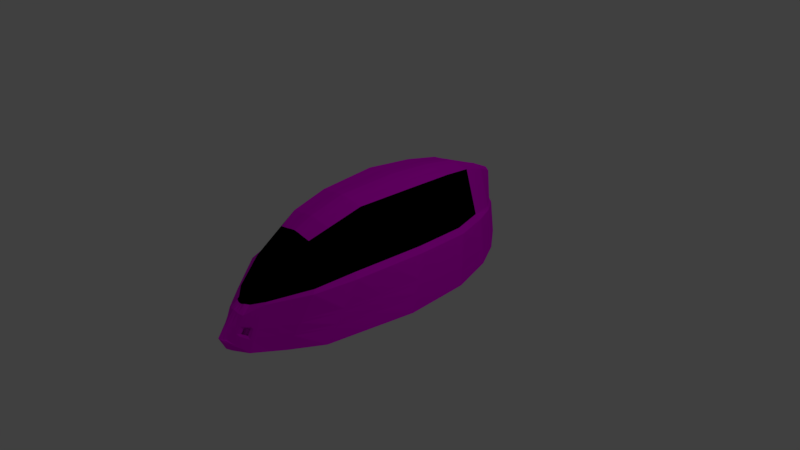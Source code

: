 # Source: hpvcar_9_Outside.blend  (saved by Blender 2.79.0; exported with 4.5.12 LTS)
import bpy
from mathutils import Matrix  # noqa: F401  (used for matrix-valued properties, if any)

bpy.ops.wm.read_factory_settings(use_empty=True)
scene = bpy.context.scene
scene.name = 'Scene'

# ---- collections
col_collection_1 = bpy.data.collections.new('Collection 1'); scene.collection.children.link(col_collection_1)

# ---- images (referenced by path relative to the original .blend; pixels are not part of the script)
import os
ASSET_DIR = os.environ.get("B2B_ASSET_DIR", "")  # directory of the original .blend (textures are referenced by path, not embedded)
HERE = os.path.dirname(os.path.abspath(__file__))  # packed textures are extracted next to this script under _unpacked/

def load_image(name, relpath, width, height, colorspace="sRGB"):
    """Load a texture the original file referenced (path relative to the .blend, or extracted next to this script)."""
    p = next((c for c in (os.path.join(HERE, relpath), os.path.join(ASSET_DIR, relpath)) if relpath and os.path.exists(c)), "")
    if p:
        img = bpy.data.images.load(p, check_existing=True)
        img.name = name
    else:  # same state as the original file: an image datablock whose file is absent (Cycles renders it pink)
        img = bpy.data.images.new(name, width, height)
        img.source = "FILE"
        img.filepath = "//" + (relpath or name)
    img.colorspace_settings.name = colorspace
    return img
img_v1p9ua4l5tsy_png = load_image('v1p9ua4l5tsy.png', 'v1p9ua4l5tsy.png', 1024, 1024, 'sRGB')

# ---- materials (node trees are filled in below, after node groups)
mat_skycarlightglows = bpy.data.materials.new('SkyCarLightGlows')
mat_skycarlightglows.alpha_threshold = 0.0
mat_skycarlightglows.diffuse_color = (0.5, 0.5, 0.5, 1.0)
mat_skycarlightglows.roughness = 0.5
mat_hpvcar_black = bpy.data.materials.new('hpvcar-black')
mat_hpvcar_black.alpha_threshold = 0.0
mat_hpvcar_black.preview_render_type = 'FLAT'
mat_hpvcar_black.roughness = 0.5
mat_hpvcar_body = bpy.data.materials.new('hpvcar-body')
mat_hpvcar_body.alpha_threshold = 0.0
mat_hpvcar_body.roughness = 0.5

# ---- material node trees
mat_skycarlightglows.use_nodes = True; mat_skycarlightglows.node_tree.nodes.clear()
_N = mat_skycarlightglows.node_tree.nodes; _L = mat_skycarlightglows.node_tree.links
n0 = _N.new('ShaderNodeOutputMaterial'); n0.name = 'Material Output'; n0.location = (1200, 880)
n0.label = 'Material Out'
n1 = _N.new('ShaderNodeAddShader'); n1.name = 'Add Shader'; n1.location = (1000, 880)
n1.label = 'Shader Add Refl'
n2 = _N.new('ShaderNodeAddShader'); n2.name = 'Add Shader.001'; n2.location = (800, 880)
n2.label = 'Shader Add Spec'
n3 = _N.new('ShaderNodeBsdfRefraction'); n3.name = 'Refraction BSDF'; n3.location = (1200, 220)
n3.label = 'Refl BSDF'
n4 = _N.new('ShaderNodeMix'); n4.name = 'Mix'; n4.location = (1000, 220)
n4.label = 'Mix Color/Refl'
n4.data_type = 'RGBA'
n4.blend_type = 'MULTIPLY'
n4.inputs[0].default_value = 1.0
n4.inputs[6].default_value = (1.0, 1.0, 1.0, 1.0)
n4.inputs[7].default_value = (0.5, 0.5, 0.5, 0.5)
n5 = _N.new('ShaderNodeMixShader'); n5.name = 'Mix Shader'; n5.location = (600, 880)
n5.label = 'Shader Mix Alpha'
n6 = _N.new('ShaderNodeBsdfTransparent'); n6.name = 'Transparent BSDF'; n6.location = (400, 880)
n6.label = 'Alpha BSDF'
n6.mute = True
n7 = _N.new('ShaderNodeMix'); n7.name = 'Mix.001'; n7.location = (200, 1100)
n7.label = 'Mix Color/Alpha'
n7.data_type = 'RGBA'
n7.blend_type = 'MULTIPLY'
n7.inputs[0].default_value = 1.0
n7.inputs[6].default_value = (1.0, 1.0, 1.0, 1.0)
n7.inputs[7].default_value = (1.0, 1.0, 1.0, 1.0)
n8 = _N.new('ShaderNodeBsdfDiffuse'); n8.name = 'Diffuse BSDF'; n8.location = (400, 660)
n8.label = 'Diff BSDF'
n9 = _N.new('ShaderNodeMix'); n9.name = 'Mix.002'; n9.location = (200, 660)
n9.label = 'Mix Color/Diffuse'
n9.data_type = 'RGBA'
n9.blend_type = 'MULTIPLY'
n9.inputs[0].default_value = 1.0
n9.inputs[7].default_value = (1.0, 1.0, 1.0, 1.0)
n10 = _N.new('ShaderNodeBsdfAnisotropic'); n10.name = 'Glossy BSDF'; n10.location = (400, 220)
n10.label = 'Spec BSDF'
n10.distribution = 'GGX'
n11 = _N.new('ShaderNodeMix'); n11.name = 'Mix.003'; n11.location = (200, 220)
n11.label = 'Mix Color/Spec'
n11.data_type = 'RGBA'
n11.blend_type = 'MULTIPLY'
n11.inputs[0].default_value = 1.0
n11.inputs[6].default_value = (0.25, 0.25, 0.25, 1.0)
n11.inputs[7].default_value = (0.0, 0.0, 0.0, 1.0)
n12 = _N.new('ShaderNodeMix'); n12.name = 'Mix.004'; n12.location = (200, 0)
n12.label = 'Mix Color/Hardness'
n12.data_type = 'RGBA'
n12.blend_type = 'MULTIPLY'
n12.inputs[0].default_value = 1.0
n12.inputs[6].default_value = (1.212, 1.212, 1.212, 1.212)
n12.inputs[7].default_value = (1.0, 1.0, 1.0, 1.0)
n13 = _N.new('ShaderNodeNormalMap'); n13.name = 'Normal Map'; n13.location = (200, 440)
n13.label = 'Normal/Map'
n13.mute = True
n14 = _N.new('ShaderNodeMix'); n14.name = 'Mix.005'; n14.location = (1000, 660)
n14.label = 'Bump/Map'
n14.mute = True
n14.data_type = 'RGBA'
n14.blend_type = 'MULTIPLY'
n14.inputs[0].default_value = 1.0
n14.inputs[6].default_value = (1.0, 1.0, 1.0, 1.0)
n14.inputs[7].default_value = (0.0, 0.0, 0.0, 1.0)
n15 = _N.new('ShaderNodeTexCoord'); n15.name = 'Texture Coordinate'; n15.location = (-600, 660)
n15.label = 'Texture Coords'
n16 = _N.new('ShaderNodeDisplacement'); n16.name = 'Displacement'; n16.location = (0, 0)
n16.inputs[1].default_value = 0.0
n16.inputs[2].default_value = 0.1
n17 = _N.new('ShaderNodeMath'); n17.name = 'Math'; n17.location = (0, 0)
n17.operation = 'POWER'
_L.new(n1.outputs[0], n0.inputs[0])
_L.new(n2.outputs[0], n1.inputs[0])
_L.new(n3.outputs[0], n1.inputs[1])
_L.new(n4.outputs[2], n3.inputs[0])
_L.new(n5.outputs[0], n2.inputs[0])
_L.new(n6.outputs[0], n5.inputs[1])
_L.new(n7.outputs[2], n5.inputs[0])
_L.new(n8.outputs[0], n5.inputs[2])
_L.new(n9.outputs[2], n8.inputs[0])
_L.new(n10.outputs[0], n2.inputs[1])
_L.new(n11.outputs[2], n10.inputs[0])
_L.new(n13.outputs[0], n8.inputs[2])
_L.new(n13.outputs[0], n10.inputs[4])
_L.new(n13.outputs[0], n3.inputs[3])
_L.new(n14.outputs[2], n16.inputs[0])
_L.new(n16.outputs[0], n0.inputs[2])
_L.new(n12.outputs[2], n17.inputs[0])
_L.new(n17.outputs[0], n10.inputs[1])
n0.is_active_output = True
mat_hpvcar_black.use_nodes = True; mat_hpvcar_black.node_tree.nodes.clear()
_N = mat_hpvcar_black.node_tree.nodes; _L = mat_hpvcar_black.node_tree.links
n0 = _N.new('ShaderNodeOutputMaterial'); n0.name = 'Material Output'; n0.location = (300, 300)
n1 = _N.new('ShaderNodeBsdfTransparent'); n1.name = 'Transparent BSDF'; n1.location = (10, 300)
n1.inputs[0].default_value = (0.02198, 0.02198, 0.02198, 1.0)
_L.new(n1.outputs[0], n0.inputs[0])
n0.is_active_output = True
mat_hpvcar_body.use_nodes = True; mat_hpvcar_body.node_tree.nodes.clear()
_N = mat_hpvcar_body.node_tree.nodes; _L = mat_hpvcar_body.node_tree.links
n0 = _N.new('ShaderNodeOutputMaterial'); n0.name = 'Material Output'; n0.location = (300, 300)
n1 = _N.new('ShaderNodeBsdfDiffuse'); n1.name = 'Diffuse BSDF'; n1.location = (10, 300)
n2 = _N.new('ShaderNodeTexImage'); n2.name = 'Image Texture'; n2.location = (-180, 300)
n2.width = 140
n2.image = img_v1p9ua4l5tsy_png
_L.new(n1.outputs[0], n0.inputs[0])
_L.new(n2.outputs[0], n1.inputs[0])
n0.is_active_output = True

# ---- world
world_world = bpy.data.worlds.new('World'); scene.world = world_world
world_world.color = (0.05088, 0.05088, 0.05088)
world_world.use_sun_shadow = False
world_world.sun_shadow_jitter_overblur = 0.0
world_world.cycles.sampling_method = 'MANUAL'

# ---- cameras
cam_camera = bpy.data.cameras.new('Camera')
cam_camera.clip_end = 100.0
cam_camera.lens = 35.0
cam_camera.sensor_width = 32.0
cam_camera.sensor_height = 18.0
cam_camera.ortho_scale = 7.314
cam_camera.dof.focus_distance = 0.0

# ---- lights
light_lamp = bpy.data.lights.new('Lamp', 'POINT')
light_lamp.transmission_factor = 0.0
light_lamp.cutoff_distance = 30.0
light_lamp.energy = 100.0
light_lamp.shadow_buffer_clip_start = 1.001
light_lamp.shadow_soft_size = 0.1
light_lamp.shadow_maximum_resolution = 0.006
light_lamp.use_absolute_resolution = True

# ---- meshes
me_untitled_001 = bpy.data.meshes.new('Untitled.001')
me_untitled_001.from_pydata([(12.89, -116.1, -252.0), (11.96, 76.57, -227.9), (-12.27, -116.1, -252.0), (-12.58, 76.57, -227.9)], [], [(0, 2, 3, 1)])
me_untitled_001.polygons.foreach_set('use_smooth', [True] * 1)
_uv = me_untitled_001.uv_layers.new(name='map1')
_uv.uv.foreach_set('vector', [1.0, -0.5, 1.0, -1.0, 0.0, -1.0, 0.0, -0.5])
me_untitled_001.materials.append(mat_skycarlightglows)
me_untitled_001.use_remesh_preserve_volume = False
me_untitled_001.use_remesh_preserve_attributes = False
me_untitled_001.use_mirror_vertex_groups = False
me_untitled_001.update()
me_untitled_001.normals_split_custom_set([tuple(v) for v in zip(*[iter([0.0, 0.124, -0.9923, 0.0, 0.124, -0.9923, 0.0, 0.124, -0.9923, 0.0, 0.124, -0.9923])] * 3)])
me_cube = bpy.data.meshes.new('Cube')
me_cube.from_pydata([(0.3037, 9.555, -0.6254), (0.1296, -9.165, -0.4184), (0.1555, 9.103, 0.798), (0.2274, -7.567, 0.4009), (0.7571, -8.527, -0.6254), (0.5295, -5.945, 0.831), (1.449, -7.056, -0.6254), (0.9371, -3.708, 1.183), (1.231, 7.887, -0.6254), (0.4016, 8.02, 0.9854), (1.966, 5.994, -0.606), (0.8589, 6.09, 1.245), (2.109, -5.4, -0.6254), (0.9953, -1.752, 1.365), (2.648, -0.4363, -0.6254), (1.198, 1.664, 1.41), (2.496, 3.354, -0.6254), (1.046, 4.273, 1.345), (0.2651, 9.321, 0.08295), (0.3808, -8.385, 0.006302), (0.7476, -7.518, 0.1689), (1.72, -5.662, 0.3177), (0.9662, 7.956, 0.1835), (1.702, 6.044, 0.3221), (2.18, -3.509, 0.4075), (2.383, 0.6524, 0.4204), (2.231, 3.831, 0.3791), (0.1561, 9.299, 0.1558), (0.3213, -7.889, 0.1327), (0.732, -7.358, 0.2026), (1.606, -5.463, 0.3721), (0.8899, 7.962, 0.2314), (1.437, 6.048, 0.3824), (1.915, -3.33, 0.4713), (2.118, 0.7554, 0.4874), (1.966, 3.876, 0.4438), (0.08918, 9.555, -0.6254), (0.03807, -9.454, -0.3698), (0.04565, 9.103, 0.8466), (0.05454, -7.567, 0.4215), (0.1555, -5.945, 0.8796), (0.2224, -9.01, -0.6254), (0.2752, -3.708, 1.231), (0.118, 8.02, 1.034), (0.3614, 7.888, 0.8713), (0.2522, 6.09, 1.294), (0.5774, 5.427, 1.172), (0.2923, -1.752, 1.414), (0.9764, -1.025, 1.265), (0.3519, 1.664, 1.458), (0.3073, 4.273, 1.394), (0.7329, 2.054, 1.296), (0.07786, 9.321, 0.08295), (0.1242, -8.511, 0.0549), (0.04586, 9.299, 0.1558), (0.1016, -8.132, 0.1348), (1.132, -7.73, -0.6254), (0.7504, -4.733, 1.022), (1.275, -6.512, 0.2495), (1.205, -6.331, 0.2945), (0.3325, -7.783, 0.1603), (0.2204, -4.733, 1.07), (0.2866, -5.945, 0.8582), (0.5073, -3.708, 1.21), (0.2174, 8.02, 1.013), (0.4649, 6.09, 1.273), (0.5388, -1.752, 1.393), (0.6487, 1.664, 1.437), (0.5664, 4.273, 1.372), (0.1644, 9.555, -0.6254), (0.07017, -9.334, -0.3912), (0.08415, 9.103, 0.8252), (0.1005, -7.567, 0.4141), (0.4098, -8.841, -0.6254), (0.7843, -6.855, 0.2757), (0.6662, 7.887, 0.3275), (1.064, 5.626, 0.5281), (1.253, -4.78, 0.4526), (1.562, -0.8184, 0.5958), (1.351, 2.51, 0.6098), (0.1435, 9.321, 0.08295), (0.229, -8.5, 0.03353), (0.08452, 9.299, 0.1558), (0.2045, -8.085, 0.152), (0.4062, -4.733, 1.049), (0.546, -7.467, 0.2022), (0.9999, -7.076, -0.6254), (0.8589, -2.921, 1.12), (0.9152, -2.013, 1.19), (2.37, -2.996, -0.6254), (1.094, -0.09769, 1.387), (2.278, -1.493, 0.4137), (2.014, -1.351, 0.4791), (0.3212, -0.09768, 1.435), (0.592, -0.09768, 1.414), (1.403, -2.861, 0.522), (0.8547, 0.5148, 1.281), (2.572, 1.459, -0.6254), (1.122, 2.968, 1.377), (2.307, 2.241, 0.3997), (2.042, 2.316, 0.4656), (0.3296, 2.968, 1.426), (1.457, 0.8459, 0.6028), (0.6076, 2.968, 1.405), (0.9999, -6.304, -0.6254), (1.535, -4.487, -0.6254), (1.93, -2.073, -0.6254), (1.93, 0.5151, -0.6254), (1.93, 2.481, -0.6254), (1.535, 4.348, -0.6254), (0.9999, 6.986, -0.6254), (0.4322, 8.877, -0.6254), (2.218, 3.345, -0.6017), (0.7542, -8.214, -0.3794), (1.533, -6.625, -0.3333), (1.149, 7.908, -0.3749), (1.884, 6.009, -0.3185), (2.131, -4.814, -0.3055), (2.566, -0.09911, -0.3015), (2.414, 3.502, -0.3143), (0.2917, 9.483, -0.406), (0.2074, -8.924, -0.2869), (0.06476, -9.162, -0.2383), (0.08567, 9.483, -0.406), (1.176, -7.353, -0.3544), (0.1579, 9.483, -0.406), (0.1194, -9.076, -0.2596), (2.342, -2.53, -0.3036), (2.49, 1.701, -0.3079), (0.2846, 9.44, -0.2757), (0.2536, -8.78, -0.2087), (0.08359, 9.44, -0.2757), (0.1541, 9.44, -0.2757), (0.7524, -8.029, -0.2332), (1.583, -6.368, -0.1598), (1.1, 7.921, -0.2261), (1.835, 6.019, -0.1478), (2.144, -4.466, -0.1155), (2.517, 0.1012, -0.1091), (2.365, 3.589, -0.1295), (0.08061, -8.989, -0.1601), (1.202, -7.129, -0.1934), (0.1486, -8.922, -0.1815), (2.325, -2.254, -0.1124), (2.441, 1.845, -0.1193), (0.5613, -8.726, -0.5608), (0.4352, -6.451, 0.6967), (0.6331, -7.789, 0.1182), (0.6038, -7.524, 0.1808), (0.124, -6.451, 0.7366), (0.1648, -9.149, -0.5456), (0.3038, -8.995, -0.5523), (0.2285, -6.451, 0.7196), (0.5566, -8.369, -0.3505), (0.5698, -8.196, -0.2256), (0.3767, -8.914, -0.4999), (0.3463, -6.929, 0.5702), (0.5253, -8.044, 0.07035), (0.483, -7.68, 0.1602), (0.09429, -6.928, 0.6019), (0.1738, -6.929, 0.589), (0.3958, -8.577, -0.3233), (0.4231, -8.417, -0.2184), (0.1106, -9.279, -0.4705), (0.2039, -9.14, -0.4834), (0.2823, 9.425, -0.2324), (0.269, -8.732, -0.1827), (0.0829, 9.425, -0.2324), (0.1528, 9.425, -0.2324), (0.7519, -7.967, -0.1847), (1.599, -6.283, -0.1021), (1.084, 7.925, -0.1766), (1.819, 6.022, -0.09101), (2.149, -4.351, -0.0523), (2.501, 0.1678, -0.04515), (2.349, 3.619, -0.06802), (0.08588, -8.931, -0.1342), (1.211, -7.054, -0.1399), (0.1583, -8.871, -0.1555), (2.319, -2.162, -0.04884), (2.425, 1.893, -0.05658), (0.6011, -8.206, -0.1841), (0.4592, -8.431, -0.1835), (0.7546, -8.263, -0.4175), (1.52, -6.691, -0.3786), (1.161, 7.905, -0.4137), (1.897, 6.007, -0.3631), (2.128, -4.905, -0.3551), (2.578, -0.1514, -0.3517), (2.426, 3.479, -0.3625), (0.06062, -9.207, -0.2587), (1.169, -7.411, -0.3964), (0.1117, -9.116, -0.28), (2.346, -2.603, -0.3535), (2.502, 1.664, -0.3571), (0.2936, 9.494, -0.44), (0.1954, -8.961, -0.3073), (0.08622, 9.494, -0.44), (0.1589, 9.494, -0.44), (0.5801, -8.481, -0.3831), (0.4156, -8.686, -0.3507), (0.1941, -9.078, -0.5863), (0.3578, -8.916, -0.5896), (0.6611, -8.625, -0.5937), (0.4832, -6.193, 0.7651), (0.6915, -7.651, 0.144), (0.6691, -7.439, 0.1919), (0.14, -6.193, 0.8095), (0.2581, -6.193, 0.7902), (0.6705, -8.323, -0.3652), (0.6761, -8.144, -0.2295), (0.6779, -8.084, -0.1844), (0.669, -8.37, -0.4006), (0.264, -9.028, -0.4627), (0.292, -7.22, 0.493), (0.4593, -8.2, 0.04112), (0.4092, -7.775, 0.1477), (0.07615, -7.22, 0.5196), (0.1404, -7.22, 0.5092), (0.3245, -8.772, -0.3067), (0.3604, -8.619, -0.214), (0.07753, -9.359, -0.4245), (0.1429, -9.229, -0.4413), (0.3724, -8.569, -0.1832), (0.3151, -8.812, -0.3309), (-0.3037, 9.555, -0.6254), (-0.1296, -9.165, -0.4184), (0.0, -9.498, -0.3552), (0.0, 9.555, -0.6254), (-0.1555, 9.103, 0.798), (-0.2274, -7.567, 0.4009), (0.0, -7.567, 0.4245), (0.0, 9.103, 0.8612), (-0.7571, -8.527, -0.6254), (0.0, -9.131, -0.6254), (-0.5295, -5.945, 0.831), (0.0, -5.945, 0.8942), (0.0, -3.708, 1.246), (-1.449, -7.056, -0.6254), (-0.9371, -3.708, 1.183), (0.0, 7.888, 0.9741), (0.0, 8.02, 1.049), (-1.231, 7.887, -0.6254), (-0.4016, 8.02, 0.9854), (-1.966, 5.994, -0.606), (-0.8589, 6.09, 1.245), (0.0, 5.191, 1.308), (0.0, 6.09, 1.309), (-2.109, -5.4, -0.6254), (-0.9953, -1.752, 1.365), (0.0, -4.048, 1.111), (0.0, -1.752, 1.429), (0.0, -1.269, 1.38), (0.0, 1.664, 1.473), (-2.648, -0.4363, -0.6254), (-1.198, 1.664, 1.41), (0.0, 1.514, 1.39), (0.0, 4.273, 1.408), (-2.496, 3.354, -0.6254), (-1.046, 4.273, 1.345), (-0.2651, 9.321, 0.08295), (-0.3808, -8.385, 0.006302), (0.0, -8.525, 0.06951), (0.0, 9.321, 0.08295), (-0.7476, -7.518, 0.1689), (-1.72, -5.662, 0.3177), (-0.9662, 7.956, 0.1835), (-1.702, 6.044, 0.3221), (-2.18, -3.509, 0.4075), (-2.383, 0.6524, 0.4204), (-2.231, 3.831, 0.3791), (-0.1561, 9.299, 0.1558), (-0.3213, -7.889, 0.1327), (0.0, -8.142, 0.1265), (0.0, 9.299, 0.1558), (-0.732, -7.358, 0.2026), (-1.606, -5.463, 0.3721), (-0.8899, 7.962, 0.2314), (-1.437, 6.048, 0.3824), (-1.915, -3.33, 0.4713), (-2.118, 0.7554, 0.4874), (-1.966, 3.876, 0.4438), (-0.08918, 9.555, -0.6254), (-0.03807, -9.454, -0.3698), (-0.04565, 9.103, 0.8466), (-0.05454, -7.567, 0.4215), (-0.1555, -5.945, 0.8796), (-0.2224, -9.01, -0.6254), (-0.2752, -3.708, 1.231), (-0.118, 8.02, 1.034), (-0.3614, 7.888, 0.8713), (-0.2522, 6.09, 1.294), (-0.5774, 5.427, 1.172), (-0.2923, -1.752, 1.414), (0.0, -3.166, 1.235), (-0.9764, -1.025, 1.265), (-0.3519, 1.664, 1.458), (-0.3073, 4.273, 1.394), (-0.7329, 2.054, 1.296), (-0.07786, 9.321, 0.08295), (-0.1242, -8.511, 0.0549), (-0.04586, 9.299, 0.1558), (-0.1016, -8.132, 0.1348), (-1.132, -7.73, -0.6254), (-0.7504, -4.733, 1.022), (0.0, -7.806, 0.08705), (0.0, -4.733, 1.085), (-1.275, -6.512, 0.2495), (-1.205, -6.331, 0.2945), (-0.3325, -7.783, 0.1603), (-0.2204, -4.733, 1.07), (-0.2866, -5.945, 0.8582), (-0.5073, -3.708, 1.21), (-0.2174, 8.02, 1.013), (-0.4649, 6.09, 1.273), (-0.5388, -1.752, 1.393), (-0.6487, 1.664, 1.437), (-0.5664, 4.273, 1.372), (-0.1644, 9.555, -0.6254), (-0.07017, -9.334, -0.3912), (-0.08415, 9.103, 0.8252), (-0.1005, -7.567, 0.4141), (-0.4098, -8.841, -0.6254), (-0.7843, -6.855, 0.2757), (-0.6662, 7.887, 0.3275), (-1.064, 5.626, 0.5281), (-1.253, -4.78, 0.4526), (-1.562, -0.8184, 0.5958), (-1.351, 2.51, 0.6098), (-0.1435, 9.321, 0.08295), (-0.229, -8.5, 0.03353), (-0.08452, 9.299, 0.1558), (-0.2045, -8.085, 0.152), (-0.4062, -4.733, 1.049), (-0.546, -7.467, 0.2022), (-0.9999, -7.076, -0.6254), (-0.8589, -2.921, 1.12), (-0.9152, -2.013, 1.19), (0.0, -2.258, 1.305), (-2.37, -2.996, -0.6254), (-1.094, -0.09769, 1.387), (0.0, -0.09768, 1.45), (-2.278, -1.493, 0.4137), (-2.014, -1.351, 0.4791), (-0.3212, -0.09768, 1.435), (-0.592, -0.09768, 1.414), (-1.403, -2.861, 0.522), (0.0, 0.1222, 1.385), (-0.8547, 0.5148, 1.281), (-2.572, 1.459, -0.6254), (-1.122, 2.968, 1.377), (0.0, 2.968, 1.441), (-2.307, 2.241, 0.3997), (-2.042, 2.316, 0.4656), (-0.3296, 2.968, 1.426), (-1.457, 0.8459, 0.6028), (-0.6076, 2.968, 1.405), (-0.9999, -6.304, -0.6254), (-1.535, -4.487, -0.6254), (-1.93, -2.073, -0.6254), (-1.93, 0.5151, -0.6254), (-1.93, 2.481, -0.6254), (-1.535, 4.348, -0.6254), (-0.9999, 6.986, -0.6254), (-0.4322, 8.877, -0.6254), (0.0, 5.95, -0.6006), (0.0, 5.626, 0.5281), (-2.218, 3.345, -0.6017), (0.0, 3.345, -0.6017), (-0.7542, -8.214, -0.3794), (-1.533, -6.625, -0.3333), (-1.149, 7.908, -0.3749), (-1.884, 6.009, -0.3185), (-2.131, -4.814, -0.3055), (-2.566, -0.09911, -0.3015), (-2.414, 3.502, -0.3143), (-0.2917, 9.483, -0.406), (-0.2074, -8.924, -0.2869), (0.0, -9.196, -0.2237), (0.0, 9.483, -0.406), (-0.06476, -9.162, -0.2383), (-0.08567, 9.483, -0.406), (-1.176, -7.353, -0.3544), (-0.1579, 9.483, -0.406), (-0.1194, -9.076, -0.2596), (-2.342, -2.53, -0.3036), (-2.49, 1.701, -0.3079), (-0.2846, 9.44, -0.2757), (-0.2536, -8.78, -0.2087), (0.0, -9.017, -0.1455), (0.0, 9.44, -0.2757), (-0.08359, 9.44, -0.2757), (-0.1541, 9.44, -0.2757), (-0.7524, -8.029, -0.2332), (-1.583, -6.368, -0.1598), (-1.1, 7.921, -0.2261), (-1.835, 6.019, -0.1478), (-2.144, -4.466, -0.1155), (-2.517, 0.1012, -0.1091), (-2.365, 3.589, -0.1295), (-0.08061, -8.989, -0.1601), (-1.202, -7.129, -0.1934), (-0.1486, -8.922, -0.1815), (-2.325, -2.254, -0.1124), (-2.441, 1.845, -0.1193), (-0.5613, -8.726, -0.5608), (-0.4352, -6.451, 0.6967), (0.0, -9.246, -0.5411), (0.0, -6.451, 0.7476), (-0.6331, -7.789, 0.1182), (-0.6038, -7.524, 0.1808), (-0.124, -6.451, 0.7366), (-0.1648, -9.149, -0.5456), (-0.3038, -8.995, -0.5523), (-0.2285, -6.451, 0.7196), (-0.5566, -8.369, -0.3505), (-0.5698, -8.196, -0.2256), (-0.3767, -8.914, -0.4999), (-0.3463, -6.929, 0.5702), (-0.5253, -8.044, 0.07035), (-0.483, -7.68, 0.1602), (-0.09429, -6.928, 0.6019), (-0.1738, -6.929, 0.589), (-0.3958, -8.577, -0.3233), (-0.4231, -8.417, -0.2184), (0.0, -9.353, -0.4616), (0.0, -6.928, 0.6095), (-0.1106, -9.279, -0.4705), (-0.2039, -9.14, -0.4834), (-0.2823, 9.425, -0.2324), (-0.269, -8.732, -0.1827), (0.0, -8.958, -0.1195), (0.0, 9.425, -0.2324), (-0.0829, 9.425, -0.2324), (-0.1528, 9.425, -0.2324), (-0.7519, -7.967, -0.1847), (-1.599, -6.283, -0.1021), (-1.084, 7.925, -0.1766), (-1.819, 6.022, -0.09101), (-2.149, -4.351, -0.0523), (-2.501, 0.1678, -0.04515), (-2.349, 3.619, -0.06802), (-0.08588, -8.931, -0.1342), (-1.211, -7.054, -0.1399), (-0.1583, -8.871, -0.1555), (-2.319, -2.162, -0.04884), (-2.425, 1.893, -0.05658), (-0.6011, -8.206, -0.1841), (-0.4592, -8.431, -0.1835), (-0.7546, -8.263, -0.4175), (-1.52, -6.691, -0.3786), (-1.161, 7.905, -0.4137), (-1.897, 6.007, -0.3631), (-2.128, -4.905, -0.3551), (-2.578, -0.1514, -0.3517), (-2.426, 3.479, -0.3625), (-0.06062, -9.207, -0.2587), (-1.169, -7.411, -0.3964), (-0.1117, -9.116, -0.28), (-2.346, -2.603, -0.3535), (-2.502, 1.664, -0.3571), (-0.2936, 9.494, -0.44), (-0.1954, -8.961, -0.3073), (0.0, -9.243, -0.244), (0.0, 9.494, -0.44), (-0.08622, 9.494, -0.44), (-0.1589, 9.494, -0.44), (-0.5801, -8.481, -0.3831), (-0.4156, -8.686, -0.3507), (0.0, -9.188, -0.5841), (0.0, -6.193, 0.8223), (-0.1941, -9.078, -0.5863), (-0.3578, -8.916, -0.5896), (-0.6611, -8.625, -0.5937), (-0.4832, -6.193, 0.7651), (-0.6915, -7.651, 0.144), (-0.6691, -7.439, 0.1919), (-0.14, -6.193, 0.8095), (-0.2581, -6.193, 0.7902), (-0.6705, -8.323, -0.3652), (-0.6761, -8.144, -0.2295), (-0.6779, -8.084, -0.1844), (-0.669, -8.37, -0.4006), (-0.264, -9.028, -0.4627), (-0.292, -7.22, 0.493), (-0.4593, -8.2, 0.04112), (-0.4092, -7.775, 0.1477), (-0.07615, -7.22, 0.5196), (-0.1404, -7.22, 0.5092), (-0.3245, -8.772, -0.3067), (-0.3604, -8.619, -0.214), (0.0, -9.419, -0.4131), (0.0, -7.22, 0.5251), (-0.07753, -9.359, -0.4245), (-0.1429, -9.229, -0.4413), (-0.3724, -8.569, -0.1832), (-0.3151, -8.812, -0.3309)], [(250, 252)], [(221, 37, 227, 491), (217, 492, 231, 39), (216, 214, 3, 28), (55, 39, 231, 273), (197, 36, 228, 464), (59, 57, 5, 29), (61, 306, 236, 40), (60, 41, 234, 305), (47, 251, 237, 42), (33, 13, 7, 30), (27, 2, 9, 31), (38, 232, 241, 43), (36, 44, 240, 228), (31, 9, 11, 32), (43, 241, 247, 45), (44, 46, 246, 240), (92, 90, 13, 33), (93, 341, 251, 47), (338, 88, 87, 294), (96, 48, 252, 347), (101, 351, 253, 49), (100, 98, 15, 34), (32, 11, 17, 35), (45, 247, 257, 50), (46, 51, 256, 246), (172, 23, 26, 175), (180, 99, 25, 174), (179, 91, 24, 173), (171, 22, 23, 172), (165, 18, 22, 171), (173, 24, 21, 170), (177, 58, 20, 169), (54, 52, 263, 274), (176, 53, 262, 431), (223, 215, 19, 166), (38, 54, 274, 232), (23, 32, 35, 26), (99, 100, 34, 25), (91, 92, 33, 24), (22, 31, 32, 23), (18, 27, 31, 22), (24, 33, 30, 21), (58, 59, 29, 20), (53, 55, 273, 262), (215, 216, 28, 19), (81, 83, 55, 53), (71, 82, 54, 38), (178, 81, 53, 176), (82, 80, 52, 54), (65, 45, 50, 68), (103, 101, 49, 67), (94, 93, 47, 66), (75, 76, 46, 44), (64, 43, 45, 65), (69, 75, 44, 36), (71, 38, 43, 64), (66, 47, 42, 63), (85, 73, 41, 60), (84, 61, 40, 62), (198, 69, 36, 197), (83, 72, 39, 55), (218, 217, 39, 72), (222, 70, 37, 221), (63, 42, 61, 84), (21, 30, 59, 58), (170, 21, 58, 177), (42, 237, 306, 61), (30, 7, 57, 59), (6, 56, 85, 74), (7, 63, 84, 57), (213, 1, 70, 222), (214, 218, 72, 3), (28, 3, 72, 83), (195, 0, 69, 198), (57, 84, 62, 5), (12, 6, 74, 77), (13, 66, 63, 7), (2, 71, 64, 9), (0, 8, 75, 69), (9, 64, 65, 11), (8, 10, 76, 75), (90, 94, 66, 13), (89, 12, 77, 95), (97, 14, 78, 102), (98, 103, 67, 15), (11, 65, 68, 17), (10, 16, 79, 76), (27, 18, 80, 82), (166, 19, 81, 178), (2, 27, 82, 71), (19, 28, 83, 81), (73, 41, 56, 4), (234, 41, 56, 86), (252, 48, 88, 338), (14, 89, 95, 78), (15, 67, 94, 90), (67, 49, 93, 94), (25, 34, 92, 91), (174, 25, 91, 179), (49, 253, 341, 93), (34, 15, 90, 92), (88, 95, 77, 87), (85, 56, 73), (51, 96, 347, 256), (17, 68, 103, 98), (16, 97, 102, 79), (68, 50, 101, 103), (26, 35, 100, 99), (175, 26, 99, 180), (35, 17, 98, 100), (50, 257, 351, 101), (96, 102, 78, 48), (86, 56, 6, 104), (104, 6, 12, 105), (105, 12, 89, 106), (106, 89, 14, 107), (107, 14, 97, 108), (108, 97, 16, 109), (109, 16, 10, 110), (110, 10, 8, 111), (0, 69, 111, 8), (69, 36, 228, 111), (10, 76, 366, 365), (10, 365, 368, 112), (189, 119, 128, 194), (188, 118, 127, 193), (196, 121, 126, 192), (129, 120, 125, 132), (184, 114, 124, 191), (132, 125, 123, 131), (192, 126, 122, 190), (224, 219, 121, 196), (190, 122, 378, 463), (191, 124, 113, 183), (187, 117, 114, 184), (195, 120, 115, 185), (185, 115, 116, 186), (193, 127, 117, 187), (194, 128, 118, 188), (186, 116, 119, 189), (131, 123, 379, 390), (167, 131, 390, 432), (168, 132, 131, 167), (165, 129, 132, 168), (119, 139, 144, 128), (118, 138, 143, 127), (121, 130, 142, 126), (114, 134, 141, 124), (126, 142, 140, 122), (219, 220, 130, 121), (122, 140, 389, 378), (124, 141, 133, 113), (117, 137, 134, 114), (120, 129, 135, 115), (115, 135, 136, 116), (127, 143, 137, 117), (128, 144, 138, 118), (116, 136, 139, 119), (209, 210, 154, 153), (212, 209, 153, 199), (204, 208, 152, 146), (203, 145, 151, 202), (202, 151, 150, 201), (208, 207, 149, 152), (205, 206, 148, 147), (211, 205, 147, 181), (206, 204, 146, 148), (207, 470, 408, 149), (201, 150, 407, 469), (199, 153, 161, 200), (146, 152, 160, 156), (145, 155, 164, 151), (151, 164, 163, 150), (152, 149, 159, 160), (147, 148, 158, 157), (181, 147, 157, 182), (148, 146, 156, 158), (149, 408, 426, 159), (150, 163, 425, 407), (154, 181, 182, 162), (210, 211, 181, 154), (18, 165, 168, 80), (80, 168, 167, 52), (52, 167, 432, 263), (139, 175, 180, 144), (138, 174, 179, 143), (130, 166, 178, 142), (134, 170, 177, 141), (142, 178, 176, 140), (220, 223, 166, 130), (140, 176, 431, 389), (141, 177, 169, 133), (137, 173, 170, 134), (129, 165, 171, 135), (135, 171, 172, 136), (143, 179, 173, 137), (144, 180, 174, 138), (136, 172, 175, 139), (145, 199, 200, 155), (203, 212, 199, 145), (10, 186, 189, 16), (97, 194, 188, 14), (89, 193, 187, 12), (8, 185, 186, 10), (0, 195, 185, 8), (12, 187, 184, 6), (56, 191, 183, 4), (37, 190, 463, 227), (213, 224, 196, 1), (70, 192, 190, 37), (6, 184, 191, 56), (1, 196, 192, 70), (14, 188, 193, 89), (16, 189, 194, 97), (120, 195, 198, 125), (125, 198, 197, 123), (123, 197, 464, 379), (4, 183, 212, 203), (133, 169, 211, 210), (41, 201, 469, 234), (40, 236, 470, 207), (29, 5, 204, 206), (169, 20, 205, 211), (20, 29, 206, 205), (62, 40, 207, 208), (73, 202, 201, 41), (4, 203, 202, 73), (5, 62, 208, 204), (183, 113, 209, 212), (113, 133, 210, 209), (155, 200, 224, 213), (162, 182, 223, 220), (161, 162, 220, 219), (200, 161, 219, 224), (156, 160, 218, 214), (155, 213, 222, 164), (164, 222, 221, 163), (160, 159, 217, 218), (157, 158, 216, 215), (182, 157, 215, 223), (158, 156, 214, 216), (159, 426, 492, 217), (163, 221, 491, 425), (86, 104, 105, 106, 107, 108, 109, 110, 111, 228, 234), (493, 491, 227, 283), (487, 285, 231, 492), (486, 272, 230, 484), (302, 273, 231, 285), (465, 464, 228, 282), (308, 275, 235, 304), (310, 286, 236, 306), (309, 305, 234, 287), (293, 288, 237, 251), (279, 276, 239, 249), (271, 277, 243, 229), (284, 289, 241, 232), (282, 228, 240, 290), (277, 278, 245, 243), (289, 291, 247, 241), (290, 240, 246, 292), (343, 279, 249, 340), (344, 293, 251, 341), (338, 294, 336, 337), (348, 347, 252, 295), (354, 296, 253, 351), (353, 280, 255, 350), (278, 281, 259, 245), (291, 297, 257, 247), (292, 246, 256, 298), (438, 441, 270, 267), (446, 440, 269, 352), (445, 439, 268, 342), (437, 438, 267, 266), (429, 437, 266, 260), (439, 436, 265, 268), (443, 435, 264, 307), (301, 274, 263, 299), (442, 431, 262, 300), (495, 430, 261, 485), (284, 232, 274, 301), (267, 270, 281, 278), (352, 269, 280, 353), (342, 268, 279, 343), (266, 267, 278, 277), (260, 266, 277, 271), (268, 265, 276, 279), (307, 264, 275, 308), (300, 262, 273, 302), (485, 261, 272, 486), (330, 300, 302, 332), (320, 284, 301, 331), (444, 442, 300, 330), (331, 301, 299, 329), (314, 317, 297, 291), (356, 316, 296, 354), (345, 315, 293, 344), (324, 290, 292, 325), (313, 314, 291, 289), (318, 282, 290, 324), (320, 313, 289, 284), (315, 312, 288, 293), (334, 309, 287, 322), (333, 311, 286, 310), (466, 465, 282, 318), (332, 302, 285, 321), (488, 321, 285, 487), (494, 493, 283, 319), (312, 333, 310, 288), (265, 307, 308, 276), (436, 443, 307, 265), (288, 310, 306, 237), (276, 308, 304, 239), (238, 323, 334, 303), (239, 304, 333, 312), (483, 494, 319, 226), (484, 230, 321, 488), (272, 332, 321, 230), (461, 466, 318, 225), (304, 235, 311, 333), (248, 326, 323, 238), (249, 239, 312, 315), (229, 243, 313, 320), (225, 318, 324, 242), (243, 245, 314, 313), (242, 324, 325, 244), (340, 249, 315, 345), (339, 346, 326, 248), (349, 355, 327, 254), (350, 255, 316, 356), (245, 259, 317, 314), (244, 325, 328, 258), (271, 331, 329, 260), (430, 444, 330, 261), (229, 320, 331, 271), (261, 330, 332, 272), (322, 233, 303, 287), (234, 335, 303, 287), (252, 338, 337, 295), (254, 327, 346, 339), (255, 340, 345, 316), (316, 345, 344, 296), (269, 342, 343, 280), (440, 445, 342, 269), (296, 344, 341, 253), (280, 343, 340, 255), (337, 336, 326, 346), (334, 322, 303), (298, 256, 347, 348), (259, 350, 356, 317), (258, 328, 355, 349), (317, 356, 354, 297), (270, 352, 353, 281), (441, 446, 352, 270), (281, 353, 350, 259), (297, 354, 351, 257), (348, 295, 327, 355), (335, 357, 238, 303), (357, 358, 248, 238), (358, 359, 339, 248), (359, 360, 254, 339), (360, 361, 349, 254), (361, 362, 258, 349), (362, 363, 244, 258), (363, 364, 242, 244), (225, 242, 364, 318), (318, 364, 228, 282), (244, 365, 366, 325), (244, 367, 368, 365), (455, 460, 386, 375), (454, 459, 385, 374), (462, 458, 384, 377), (387, 392, 383, 376), (450, 457, 382, 370), (392, 391, 381, 383), (458, 456, 380, 384), (496, 462, 377, 489), (456, 463, 378, 380), (457, 449, 369, 382), (453, 450, 370, 373), (461, 451, 371, 376), (451, 452, 372, 371), (459, 453, 373, 385), (460, 454, 374, 386), (452, 455, 375, 372), (391, 390, 379, 381), (433, 432, 390, 391), (434, 433, 391, 392), (429, 434, 392, 387), (375, 386, 404, 399), (374, 385, 403, 398), (377, 384, 402, 388), (370, 382, 401, 394), (384, 380, 400, 402), (489, 377, 388, 490), (380, 378, 389, 400), (382, 369, 393, 401), (373, 370, 394, 397), (376, 371, 395, 387), (371, 372, 396, 395), (385, 373, 397, 403), (386, 374, 398, 404), (372, 375, 399, 396), (479, 415, 416, 480), (482, 467, 415, 479), (474, 406, 414, 478), (473, 472, 413, 405), (472, 471, 412, 413), (478, 414, 411, 477), (475, 409, 410, 476), (481, 447, 409, 475), (476, 410, 406, 474), (477, 411, 408, 470), (471, 469, 407, 412), (467, 468, 423, 415), (406, 418, 422, 414), (405, 413, 428, 417), (413, 412, 427, 428), (414, 422, 421, 411), (409, 419, 420, 410), (447, 448, 419, 409), (410, 420, 418, 406), (411, 421, 426, 408), (412, 407, 425, 427), (416, 424, 448, 447), (480, 416, 447, 481), (260, 329, 434, 429), (329, 299, 433, 434), (299, 263, 432, 433), (399, 404, 446, 441), (398, 403, 445, 440), (388, 402, 444, 430), (394, 401, 443, 436), (402, 400, 442, 444), (490, 388, 430, 495), (400, 389, 431, 442), (401, 393, 435, 443), (397, 394, 436, 439), (387, 395, 437, 429), (395, 396, 438, 437), (403, 397, 439, 445), (404, 398, 440, 446), (396, 399, 441, 438), (405, 417, 468, 467), (473, 405, 467, 482), (244, 258, 455, 452), (349, 254, 454, 460), (339, 248, 453, 459), (242, 244, 452, 451), (225, 242, 451, 461), (248, 238, 450, 453), (303, 233, 449, 457), (283, 227, 463, 456), (483, 226, 462, 496), (319, 283, 456, 458), (238, 303, 457, 450), (226, 319, 458, 462), (254, 339, 459, 454), (258, 349, 460, 455), (376, 383, 466, 461), (383, 381, 465, 466), (381, 379, 464, 465), (233, 473, 482, 449), (393, 480, 481, 435), (287, 234, 469, 471), (286, 477, 470, 236), (275, 476, 474, 235), (435, 481, 475, 264), (264, 475, 476, 275), (311, 478, 477, 286), (322, 287, 471, 472), (233, 322, 472, 473), (235, 474, 478, 311), (449, 482, 479, 369), (369, 479, 480, 393), (417, 483, 496, 468), (424, 490, 495, 448), (423, 489, 490, 424), (468, 496, 489, 423), (418, 484, 488, 422), (417, 428, 494, 483), (428, 427, 493, 494), (422, 488, 487, 421), (419, 485, 486, 420), (448, 495, 485, 419), (420, 486, 484, 418), (421, 487, 492, 426), (427, 425, 491, 493), (335, 234, 228, 364, 363, 362, 361, 360, 359, 358, 357)])
me_cube.polygons.foreach_set('material_index', [1, 0, 0, 0, 1, 0, 0, 1, 1, 0, 1, 1, 1, 1, 1, 1, 0, 1, 1, 1, 1, 0, 0, 1, 1, 1, 1, 1, 1, 1, 1, 1, 1, 1, 1, 1, 1, 1, 1, 1, 1, 1, 1, 1, 1, 1, 1, 1, 1, 1, 1, 1, 1, 1, 1, 1, 1, 1, 0, 1, 0, 0, 1, 1, 1, 1, 1, 0, 1, 1, 1, 0, 0, 1, 0, 1, 1, 1, 1, 1, 1, 1, 1, 1, 1, 1, 1, 1, 1, 1, 1, 1, 1, 1, 1, 1, 1, 1, 1, 1, 0, 1, 1, 1, 1, 1, 1, 1, 1, 0, 1, 1, 1, 1, 1, 1, 1, 1, 1, 1, 1, 1, 1, 1, 1, 1, 1, 1, 1, 1, 1, 1, 1, 1, 1, 1, 1, 1, 1, 1, 1, 1, 1, 1, 1, 1, 1, 1, 1, 1, 1, 1, 1, 1, 1, 1, 1, 1, 1, 1, 0, 1, 1, 0, 1, 1, 0, 0, 1, 1, 0, 1, 1, 0, 1, 1, 0, 0, 1, 1, 1, 1, 1, 1, 1, 1, 1, 1, 1, 1, 1, 1, 1, 1, 1, 1, 1, 1, 1, 1, 1, 1, 1, 1, 1, 1, 1, 1, 1, 1, 1, 1, 1, 1, 1, 1, 1, 1, 1, 1, 0, 0, 1, 1, 0, 1, 1, 0, 1, 1, 1, 1, 1, 1, 0, 1, 1, 0, 1, 1, 0, 0, 1, 1, 1, 0, 0, 0, 1, 0, 0, 1, 1, 0, 1, 1, 1, 1, 1, 1, 0, 1, 1, 1, 1, 0, 0, 1, 1, 1, 1, 1, 1, 1, 1, 1, 1, 1, 1, 1, 1, 1, 1, 1, 1, 1, 1, 1, 1, 1, 1, 1, 1, 1, 1, 1, 1, 1, 1, 1, 1, 1, 0, 1, 0, 0, 1, 1, 1, 1, 1, 0, 1, 1, 1, 0, 0, 1, 0, 1, 1, 1, 1, 1, 1, 1, 1, 1, 1, 1, 1, 1, 1, 1, 1, 1, 1, 1, 1, 1, 1, 1, 1, 1, 0, 1, 1, 1, 1, 1, 1, 1, 1, 0, 1, 1, 1, 1, 1, 1, 1, 1, 1, 1, 1, 1, 1, 1, 1, 1, 1, 1, 1, 1, 1, 1, 1, 1, 1, 1, 1, 1, 1, 1, 1, 1, 1, 1, 1, 1, 1, 1, 1, 1, 1, 1, 1, 1, 1, 1, 1, 1, 1, 1, 0, 1, 1, 0, 1, 1, 0, 0, 1, 1, 0, 1, 1, 0, 1, 1, 0, 0, 1, 1, 1, 1, 1, 1, 1, 1, 1, 1, 1, 1, 1, 1, 1, 1, 1, 1, 1, 1, 1, 1, 1, 1, 1, 1, 1, 1, 1, 1, 1, 1, 1, 1, 1, 1, 1, 1, 1, 1, 1, 1, 0, 0, 1, 1, 0, 1, 1, 0, 1, 1, 1, 1, 1, 1, 0, 1, 1, 0, 1, 1, 0, 0, 1, 1])
_uv = me_cube.uv_layers.new(name='UVMap')
_uv.uv.foreach_set('vector', [0.3836, 0.006468, 0.382, 0.002076, 0.3804, 0.0, 0.3803, 0.003521, 0.0, 0.0, 0.0, 0.0, 0.0, 0.0, 0.0, 0.0, 0.0, 0.0, 0.0, 0.0, 0.0, 0.0, 0.0, 0.0, 0.0, 0.0, 0.0, 0.0, 0.0, 0.0, 0.0, 0.0, 0.2655, 0.9478, 0.2656, 0.9571, 0.2615, 0.9571, 0.2615, 0.9478, 0.0, 0.0, 0.0, 0.0, 0.0, 0.0, 0.0, 0.0, 0.0, 0.0, 0.0, 0.0, 0.0, 0.0, 0.0, 0.0, 0.392, 0.08316, 0.3894, 0.02259, 0.3798, 0.01645, 0.3774, 0.08125, 0.7515, 0.512, 0.765, 0.512, 0.765, 0.6049, 0.7523, 0.6049, 0.0, 0.0, 0.0, 0.0, 0.0, 0.0, 0.0, 0.0, 0.7495, 0.7666, 0.7207, 0.7607, 0.7155, 0.7222, 0.7538, 0.7285, 0.7629, 3.532e-05, 0.765, 0.0, 0.765, 0.05079, 0.7595, 0.05082, 0.3507, 0.8988, 0.3655, 0.8252, 0.3495, 0.8249, 0.3467, 0.8986, 0.7538, 0.7285, 0.7155, 0.7222, 0.7098, 0.6539, 0.7538, 0.6625, 0.7595, 0.05082, 0.765, 0.05079, 0.765, 0.1414, 0.7534, 0.1415, 0.3655, 0.8252, 0.3793, 0.7104, 0.3542, 0.6986, 0.3495, 0.8249, 0.0, 0.0, 0.0, 0.0, 0.0, 0.0, 0.0, 0.0, 0.7502, 0.4337, 0.765, 0.4337, 0.765, 0.512, 0.7515, 0.512, 0.3674, 0.3469, 0.4074, 0.3599, 0.4065, 0.3167, 0.369, 0.3038, 0.4002, 0.4794, 0.4083, 0.4069, 0.3657, 0.3938, 0.3632, 0.4595, 0.7498, 0.2888, 0.765, 0.2887, 0.765, 0.3503, 0.7488, 0.3504, 0.0, 0.0, 0.0, 0.0, 0.0, 0.0, 0.0, 0.0, 0.0, 0.0, 0.0, 0.0, 0.0, 0.0, 0.0, 0.0, 0.7534, 0.1415, 0.765, 0.1414, 0.765, 0.2271, 0.7508, 0.2271, 0.3793, 0.7104, 0.3921, 0.5519, 0.3607, 0.5252, 0.3542, 0.6986, 0.9051, 0.1091, 0.9248, 0.1089, 0.9226, 0.188, 0.9014, 0.1962, 0.9012, 0.2657, 0.9229, 0.2518, 0.9232, 0.3157, 0.9011, 0.3352, 0.9027, 0.4355, 0.9239, 0.4067, 0.9246, 0.4922, 0.9042, 0.5298, 0.908, 0.04754, 0.9253, 0.04726, 0.9248, 0.1089, 0.9051, 0.1091, 0.9129, 0.004013, 0.9272, 0.007233, 0.9253, 0.04726, 0.908, 0.04754, 0.9042, 0.5298, 0.9246, 0.4922, 0.9249, 0.592, 0.9071, 0.6223, 0.909, 0.6632, 0.926, 0.6375, 0.9272, 0.6914, 0.9113, 0.7115, 0.2636, 0.9182, 0.2651, 0.9218, 0.2615, 0.9218, 0.2615, 0.9182, 0.5832, 0.0271, 0.5859, 0.04729, 0.5801, 0.04697, 0.5792, 0.02606, 0.9149, 0.7449, 0.9241, 0.7267, 0.9233, 0.7363, 0.9158, 0.754, 0.2636, 0.8842, 0.2636, 0.9182, 0.2615, 0.9182, 0.2341, 0.8835, 0.6904, 0.7318, 0.6782, 0.7328, 0.6978, 0.6291, 0.7098, 0.6262, 0.7098, 0.5511, 0.6978, 0.5553, 0.6979, 0.4815, 0.7098, 0.4759, 0.7003, 0.3748, 0.6885, 0.3822, 0.6796, 0.289, 0.6914, 0.2798, 0.6608, 0.8235, 0.6573, 0.8241, 0.6782, 0.7328, 0.6904, 0.7318, 0.6316, 0.8893, 0.6265, 0.8887, 0.6573, 0.8241, 0.6608, 0.8235, 0.6914, 0.2798, 0.6796, 0.289, 0.6607, 0.1887, 0.6655, 0.1789, 0.6431, 0.1396, 0.6404, 0.1484, 0.6164, 0.1007, 0.6167, 0.09307, 0.5859, 0.04729, 0.5857, 0.06545, 0.581, 0.06517, 0.5801, 0.04697, 0.602, 0.06122, 0.6006, 0.08163, 0.5963, 0.07642, 0.5979, 0.05254, 0.5907, 0.04754, 0.5905, 0.06747, 0.5857, 0.06545, 0.5859, 0.04729, 0.2654, 0.8851, 0.2654, 0.9182, 0.2636, 0.9182, 0.2636, 0.8842, 0.5866, 0.0297, 0.5907, 0.04754, 0.5859, 0.04729, 0.5832, 0.0271, 0.2654, 0.9182, 0.2681, 0.9218, 0.2651, 0.9218, 0.2636, 0.9182, 0.7436, 0.1415, 0.7534, 0.1415, 0.7508, 0.2271, 0.7389, 0.2272, 0.737, 0.2888, 0.7498, 0.2888, 0.7488, 0.3504, 0.7351, 0.3504, 0.7377, 0.4338, 0.7502, 0.4337, 0.7515, 0.512, 0.7402, 0.5121, 0.9552, 0.2725, 0.9522, 0.3749, 0.9272, 0.3716, 0.9327, 0.2653, 0.755, 0.05088, 0.7595, 0.05082, 0.7534, 0.1415, 0.7436, 0.1415, 0.9953, 0.1923, 0.9552, 0.2725, 0.9327, 0.2653, 0.9958, 0.1905, 0.7611, 8.687e-05, 0.7629, 3.532e-05, 0.7595, 0.05082, 0.755, 0.05088, 0.7402, 0.5121, 0.7515, 0.512, 0.7523, 0.6049, 0.7416, 0.605, 0.4009, 0.09862, 0.3974, 0.03095, 0.3894, 0.02259, 0.392, 0.08316, 0.0, 0.0, 0.0, 0.0, 0.0, 0.0, 0.0, 0.0, 0.2688, 0.9478, 0.2691, 0.9571, 0.2656, 0.9571, 0.2655, 0.9478, 0.0, 0.0, 0.0, 0.0, 0.0, 0.0, 0.0, 0.0, 0.0, 0.0, 0.0, 0.0, 0.0, 0.0, 0.0, 0.0, 0.9054, 0.7786, 0.9083, 0.7844, 0.9096, 0.7899, 0.9067, 0.7854, 0.7416, 0.605, 0.7523, 0.6049, 0.7548, 0.6538, 0.7463, 0.6538, 0.6655, 0.1789, 0.6607, 0.1887, 0.6404, 0.1484, 0.6431, 0.1396, 0.9071, 0.6223, 0.9249, 0.592, 0.926, 0.6375, 0.909, 0.6632, 0.7523, 0.6049, 0.765, 0.6049, 0.765, 0.6537, 0.7548, 0.6538, 0.0, 0.0, 0.0, 0.0, 0.0, 0.0, 0.0, 0.0, 0.4401, 0.1172, 0.4273, 0.08477, 0.4009, 0.09862, 0.4103, 0.1282, 0.7219, 0.6051, 0.7416, 0.605, 0.7463, 0.6538, 0.7304, 0.6539, 0.7538, 0.7836, 0.7518, 0.7749, 0.7534, 0.7666, 0.7538, 0.7726, 0.0, 0.0, 0.0, 0.0, 0.0, 0.0, 0.0, 0.0, 0.0, 0.0, 0.0, 0.0, 0.0, 0.0, 0.0, 0.0, 0.275, 0.9478, 0.2755, 0.9571, 0.2691, 0.9571, 0.2688, 0.9478, 0.0, 0.0, 0.0, 0.0, 0.0, 0.0, 0.0, 0.0, 0.4663, 0.1966, 0.4401, 0.1172, 0.4103, 0.1282, 0.4273, 0.2276, 0.7192, 0.5121, 0.7402, 0.5121, 0.7416, 0.605, 0.7219, 0.6051, 0.7578, 0.0001527, 0.7611, 8.687e-05, 0.755, 0.05088, 0.7465, 0.05094, 0.9943, 0.1955, 0.9944, 0.2859, 0.9552, 0.2725, 0.9953, 0.1923, 0.7465, 0.05094, 0.755, 0.05088, 0.7436, 0.1415, 0.7255, 0.1416, 0.9944, 0.2859, 0.9958, 0.381, 0.9522, 0.3749, 0.9552, 0.2725, 0.7147, 0.4338, 0.7377, 0.4338, 0.7402, 0.5121, 0.7192, 0.5121, 0.4736, 0.3106, 0.4663, 0.1966, 0.4273, 0.2276, 0.4305, 0.3187, 0.4746, 0.5213, 0.4813, 0.432, 0.4339, 0.4157, 0.4263, 0.494, 0.7133, 0.2889, 0.737, 0.2888, 0.7351, 0.3504, 0.7098, 0.3505, 0.7255, 0.1416, 0.7436, 0.1415, 0.7389, 0.2272, 0.7168, 0.2273, 0.4398, 0.7343, 0.4679, 0.6106, 0.4187, 0.5724, 0.4005, 0.7187, 0.2687, 0.9182, 0.2737, 0.9218, 0.2681, 0.9218, 0.2654, 0.9182, 0.9158, 0.754, 0.9233, 0.7363, 0.9259, 0.7443, 0.9181, 0.7621, 0.2687, 0.8864, 0.2687, 0.9182, 0.2654, 0.9182, 0.2654, 0.8851, 0.5979, 0.05254, 0.5963, 0.07642, 0.5905, 0.06747, 0.5907, 0.04754, 0.3974, 0.03095, 0.3894, 0.02259, 0.4273, 0.08477, 0.4121, 0.04643, 0.1461, 0.0, 0.136, 0.005304, 0.09362, 0.06408, 0.0983, 0.09524, 0.3657, 0.3938, 0.4083, 0.4069, 0.4074, 0.3599, 0.3674, 0.3469, 0.4813, 0.432, 0.4736, 0.3106, 0.4305, 0.3187, 0.4339, 0.4157, 0.7098, 0.3505, 0.7351, 0.3504, 0.7377, 0.4338, 0.7147, 0.4338, 0.7351, 0.3504, 0.7488, 0.3504, 0.7502, 0.4337, 0.7377, 0.4338, 0.7098, 0.4759, 0.6979, 0.4815, 0.6885, 0.3822, 0.7003, 0.3748, 0.9011, 0.3352, 0.9232, 0.3157, 0.9239, 0.4067, 0.9027, 0.4355, 0.7488, 0.3504, 0.765, 0.3503, 0.765, 0.4337, 0.7502, 0.4337, 0.0, 0.0, 0.0, 0.0, 0.0, 0.0, 0.0, 0.0, 0.4074, 0.3599, 0.4305, 0.3187, 0.4273, 0.2276, 0.4065, 0.3167, 0.4009, 0.09862, 0.4273, 0.08477, 0.3974, 0.03095, 0.3921, 0.5519, 0.4002, 0.4794, 0.3632, 0.4595, 0.3607, 0.5252, 0.7168, 0.2273, 0.7389, 0.2272, 0.737, 0.2888, 0.7133, 0.2889, 0.4679, 0.6106, 0.4746, 0.5213, 0.4263, 0.494, 0.4187, 0.5724, 0.7389, 0.2272, 0.7508, 0.2271, 0.7498, 0.2888, 0.737, 0.2888, 0.7098, 0.6262, 0.6978, 0.6291, 0.6978, 0.5553, 0.7098, 0.5511, 0.9014, 0.1962, 0.9226, 0.188, 0.9229, 0.2518, 0.9012, 0.2657, 0.0, 0.0, 0.0, 0.0, 0.0, 0.0, 0.0, 0.0, 0.7508, 0.2271, 0.765, 0.2271, 0.765, 0.2887, 0.7498, 0.2888, 0.4002, 0.4794, 0.4263, 0.494, 0.4339, 0.4157, 0.4083, 0.4069, 0.0983, 0.09524, 0.09362, 0.06408, 0.07845, 0.0953, 0.09693, 0.1317, 0.09693, 0.1317, 0.07845, 0.0953, 0.04636, 0.1723, 0.07008, 0.2165, 0.07008, 0.2165, 0.04636, 0.1723, 0.0306, 0.2854, 0.04841, 0.3298, 0.04841, 0.3298, 0.0306, 0.2854, 0.01382, 0.4058, 0.04383, 0.4521, 0.04383, 0.4521, 0.01382, 0.4058, 0.01382, 0.4955, 0.04035, 0.545, 0.04035, 0.545, 0.01382, 0.4955, 0.01382, 0.5852, 0.05445, 0.634, 0.05445, 0.634, 0.01382, 0.5852, 0.03252, 0.711, 0.07341, 0.7596, 0.07341, 0.7596, 0.03252, 0.711, 0.06163, 0.8018, 0.09512, 0.8501, 0.0996, 0.8824, 0.1057, 0.8826, 0.09512, 0.8501, 0.06163, 0.8018, 0.1057, 0.8826, 0.1091, 0.8828, 0.113, 0.8829, 0.09512, 0.8501, 0.742, 0.7666, 0.742, 0.8349, 0.7254, 0.8547, 0.7098, 0.8042, 0.752, 0.9881, 0.754, 0.895, 0.8736, 0.895, 0.8736, 1.0, 0.8874, 0.2016, 0.8897, 0.2007, 0.8893, 0.2733, 0.887, 0.2748, 0.8866, 0.348, 0.889, 0.3459, 0.891, 0.4514, 0.8888, 0.4545, 0.9109, 0.7657, 0.9117, 0.7638, 0.9138, 0.772, 0.9129, 0.7739, 0.2746, 0.9396, 0.2749, 0.9461, 0.2688, 0.9461, 0.2686, 0.9396, 0.8954, 0.6423, 0.8973, 0.639, 0.8997, 0.6773, 0.8979, 0.68, 0.2686, 0.9396, 0.2688, 0.9461, 0.2655, 0.9461, 0.2654, 0.9396, 0.9129, 0.7739, 0.9138, 0.772, 0.9152, 0.7767, 0.9144, 0.7787, 0.9087, 0.7569, 0.9097, 0.755, 0.9117, 0.7638, 0.9109, 0.7657, 0.5814, 0.0138, 0.5817, 0.01598, 0.5786, 0.01455, 0.5785, 0.01229, 0.8979, 0.68, 0.8997, 0.6773, 0.9025, 0.7225, 0.9008, 0.7247, 0.8908, 0.5546, 0.893, 0.5505, 0.8973, 0.639, 0.8954, 0.6423, 0.9034, 0.001893, 0.9049, 0.00224, 0.8985, 0.0477, 0.8966, 0.04773, 0.8966, 0.04773, 0.8985, 0.0477, 0.8943, 0.1092, 0.8922, 0.1092, 0.8888, 0.4545, 0.891, 0.4514, 0.893, 0.5505, 0.8908, 0.5546, 0.887, 0.2748, 0.8893, 0.2733, 0.889, 0.3459, 0.8866, 0.348, 0.8922, 0.1092, 0.8943, 0.1092, 0.8897, 0.2007, 0.8874, 0.2016, 0.2654, 0.9396, 0.2655, 0.9461, 0.2615, 0.9461, 0.2615, 0.9396, 0.2653, 0.9375, 0.2654, 0.9396, 0.2615, 0.9396, 0.2615, 0.9375, 0.2685, 0.9375, 0.2686, 0.9396, 0.2654, 0.9396, 0.2653, 0.9375, 0.2745, 0.9375, 0.2746, 0.9396, 0.2686, 0.9396, 0.2685, 0.9375, 0.8897, 0.2007, 0.8985, 0.1973, 0.8983, 0.2676, 0.8893, 0.2733, 0.889, 0.3459, 0.8981, 0.3379, 0.8998, 0.4395, 0.891, 0.4514, 0.9117, 0.7638, 0.9148, 0.7565, 0.917, 0.7646, 0.9138, 0.772, 0.8973, 0.639, 0.9047, 0.6265, 0.9067, 0.6667, 0.8997, 0.6773, 0.9138, 0.772, 0.917, 0.7646, 0.9186, 0.7688, 0.9152, 0.7767, 0.9097, 0.755, 0.9136, 0.7474, 0.9148, 0.7565, 0.9117, 0.7638, 0.5817, 0.01598, 0.5828, 0.02433, 0.579, 0.02319, 0.5786, 0.01455, 0.8997, 0.6773, 0.9067, 0.6667, 0.9091, 0.7142, 0.9025, 0.7225, 0.893, 0.5505, 0.9014, 0.535, 0.9047, 0.6265, 0.8973, 0.639, 0.9049, 0.00224, 0.9109, 0.003571, 0.9056, 0.04758, 0.8985, 0.0477, 0.8985, 0.0477, 0.9056, 0.04758, 0.9024, 0.1091, 0.8943, 0.1092, 0.891, 0.4514, 0.8998, 0.4395, 0.9014, 0.535, 0.893, 0.5505, 0.8893, 0.2733, 0.8983, 0.2676, 0.8981, 0.3379, 0.889, 0.3459, 0.8943, 0.1092, 0.9024, 0.1091, 0.8985, 0.1973, 0.8897, 0.2007, 0.7987, 0.662, 0.802, 0.6539, 0.8054, 0.6582, 0.8026, 0.6662, 0.7978, 0.6641, 0.7987, 0.662, 0.8026, 0.6662, 0.7995, 0.6706, 0.0, 0.0, 0.0, 0.0, 0.0, 0.0, 0.0, 0.0, 0.8937, 0.7426, 0.8961, 0.7489, 0.8989, 0.7658, 0.8967, 0.7615, 0.8967, 0.7615, 0.8989, 0.7658, 0.9005, 0.7753, 0.8984, 0.7719, 0.0, 0.0, 0.0, 0.0, 0.0, 0.0, 0.0, 0.0, 0.6138, 0.08686, 0.6133, 0.09703, 0.6101, 0.09316, 0.6109, 0.08042, 0.912, 0.718, 0.9266, 0.6982, 0.926, 0.7054, 0.9127, 0.7248, 0.0, 0.0, 0.0, 0.0, 0.0, 0.0, 0.0, 0.0, 0.0, 0.0, 0.0, 0.0, 0.0, 0.0, 0.0, 0.0, 0.3883, 0.01945, 0.3871, 0.01619, 0.38, 0.01131, 0.3799, 0.01393, 0.7995, 0.6706, 0.8026, 0.6662, 0.8054, 0.6783, 0.8025, 0.6826, 0.0, 0.0, 0.0, 0.0, 0.0, 0.0, 0.0, 0.0, 0.8961, 0.7489, 0.9006, 0.7606, 0.9029, 0.7737, 0.8989, 0.7658, 0.8989, 0.7658, 0.9029, 0.7737, 0.9044, 0.7816, 0.9005, 0.7753, 0.0, 0.0, 0.0, 0.0, 0.0, 0.0, 0.0, 0.0, 0.6109, 0.08042, 0.6101, 0.09316, 0.6042, 0.086, 0.6053, 0.0685, 0.9127, 0.7248, 0.926, 0.7054, 0.9248, 0.7186, 0.914, 0.7373, 0.0, 0.0, 0.0, 0.0, 0.0, 0.0, 0.0, 0.0, 0.0, 0.0, 0.0, 0.0, 0.0, 0.0, 0.0, 0.0, 0.3871, 0.01619, 0.3849, 0.01015, 0.3802, 0.006477, 0.38, 0.01131, 0.7518, 0.7791, 0.7504, 0.7797, 0.7501, 0.7671, 0.7518, 0.7666, 0.91, 0.7207, 0.912, 0.718, 0.9127, 0.7248, 0.9111, 0.7253, 0.2737, 0.9218, 0.2745, 0.9375, 0.2685, 0.9375, 0.2681, 0.9218, 0.2681, 0.9218, 0.2685, 0.9375, 0.2653, 0.9375, 0.2651, 0.9218, 0.2651, 0.9218, 0.2653, 0.9375, 0.2615, 0.9375, 0.2615, 0.9218, 0.8985, 0.1973, 0.9014, 0.1962, 0.9012, 0.2657, 0.8983, 0.2676, 0.8981, 0.3379, 0.9011, 0.3352, 0.9027, 0.4355, 0.8998, 0.4395, 0.9148, 0.7565, 0.9158, 0.754, 0.9181, 0.7621, 0.917, 0.7646, 0.9047, 0.6265, 0.9071, 0.6223, 0.909, 0.6632, 0.9067, 0.6667, 0.917, 0.7646, 0.9181, 0.7621, 0.9197, 0.7662, 0.9186, 0.7688, 0.9136, 0.7474, 0.9149, 0.7449, 0.9158, 0.754, 0.9148, 0.7565, 0.5828, 0.02433, 0.5832, 0.0271, 0.5792, 0.02606, 0.579, 0.02319, 0.9067, 0.6667, 0.909, 0.6632, 0.9113, 0.7115, 0.9091, 0.7142, 0.9014, 0.535, 0.9042, 0.5298, 0.9071, 0.6223, 0.9047, 0.6265, 0.9109, 0.003571, 0.9129, 0.004013, 0.908, 0.04754, 0.9056, 0.04758, 0.9056, 0.04758, 0.908, 0.04754, 0.9051, 0.1091, 0.9024, 0.1091, 0.8998, 0.4395, 0.9027, 0.4355, 0.9042, 0.5298, 0.9014, 0.535, 0.8983, 0.2676, 0.9012, 0.2657, 0.9011, 0.3352, 0.8981, 0.3379, 0.9024, 0.1091, 0.9051, 0.1091, 0.9014, 0.1962, 0.8985, 0.1973, 0.8961, 0.7489, 0.9039, 0.7375, 0.9069, 0.7496, 0.9006, 0.7606, 0.8937, 0.7426, 0.9023, 0.731, 0.9039, 0.7375, 0.8961, 0.7489, 0.8806, 0.1093, 0.8922, 0.1092, 0.8874, 0.2016, 0.8749, 0.2064, 0.8743, 0.283, 0.887, 0.2748, 0.8866, 0.348, 0.8736, 0.3595, 0.8763, 0.4715, 0.8888, 0.4545, 0.8908, 0.5546, 0.8788, 0.5767, 0.8864, 0.0479, 0.8966, 0.04773, 0.8922, 0.1092, 0.8806, 0.1093, 0.8949, 0.0, 0.9034, 0.001893, 0.8966, 0.04773, 0.8864, 0.0479, 0.8788, 0.5767, 0.8908, 0.5546, 0.8954, 0.6423, 0.8849, 0.6601, 0.8879, 0.6951, 0.8979, 0.68, 0.9008, 0.7247, 0.8914, 0.7365, 0.5798, 0.001929, 0.5814, 0.0138, 0.5785, 0.01229, 0.578, 0.0, 0.9033, 0.7677, 0.9087, 0.7569, 0.9109, 0.7657, 0.9065, 0.7762, 0.9083, 0.7844, 0.9129, 0.7739, 0.9144, 0.7787, 0.9096, 0.7899, 0.8849, 0.6601, 0.8954, 0.6423, 0.8979, 0.68, 0.8879, 0.6951, 0.9065, 0.7762, 0.9109, 0.7657, 0.9129, 0.7739, 0.9083, 0.7844, 0.8736, 0.3595, 0.8866, 0.348, 0.8888, 0.4545, 0.8763, 0.4715, 0.8749, 0.2064, 0.8874, 0.2016, 0.887, 0.2748, 0.8743, 0.283, 0.2749, 0.9461, 0.275, 0.9478, 0.2688, 0.9478, 0.2688, 0.9461, 0.2688, 0.9461, 0.2688, 0.9478, 0.2655, 0.9478, 0.2655, 0.9461, 0.2655, 0.9461, 0.2655, 0.9478, 0.2615, 0.9478, 0.2615, 0.9461, 0.8914, 0.7365, 0.9008, 0.7247, 0.9023, 0.731, 0.8937, 0.7426, 0.9091, 0.7142, 0.9113, 0.7115, 0.912, 0.718, 0.91, 0.7207, 0.3894, 0.02259, 0.3883, 0.01945, 0.3799, 0.01393, 0.3798, 0.01645, 0.0, 0.0, 0.0, 0.0, 0.0, 0.0, 0.0, 0.0, 0.0, 0.0, 0.0, 0.0, 0.0, 0.0, 0.0, 0.0, 0.9113, 0.7115, 0.9272, 0.6914, 0.9266, 0.6982, 0.912, 0.718, 0.6167, 0.09307, 0.6164, 0.1007, 0.6133, 0.09703, 0.6138, 0.08686, 0.0, 0.0, 0.0, 0.0, 0.0, 0.0, 0.0, 0.0, 0.8946, 0.7574, 0.8967, 0.7615, 0.8984, 0.7719, 0.8963, 0.7686, 0.8914, 0.7365, 0.8937, 0.7426, 0.8967, 0.7615, 0.8946, 0.7574, 0.0, 0.0, 0.0, 0.0, 0.0, 0.0, 0.0, 0.0, 0.9008, 0.7247, 0.9025, 0.7225, 0.9039, 0.7289, 0.9023, 0.731, 0.9025, 0.7225, 0.9091, 0.7142, 0.91, 0.7207, 0.9039, 0.7289, 0.9006, 0.7606, 0.9069, 0.7496, 0.9087, 0.7569, 0.9033, 0.7677, 0.9128, 0.7377, 0.914, 0.7373, 0.9149, 0.7449, 0.9136, 0.7474, 0.9083, 0.7454, 0.9128, 0.7377, 0.9136, 0.7474, 0.9097, 0.755, 0.8025, 0.6826, 0.8054, 0.6783, 0.8048, 0.688, 0.8044, 0.6899, 0.0, 0.0, 0.0, 0.0, 0.0, 0.0, 0.0, 0.0, 0.9006, 0.7606, 0.9033, 0.7677, 0.9054, 0.7786, 0.9029, 0.7737, 0.9029, 0.7737, 0.9054, 0.7786, 0.9067, 0.7854, 0.9044, 0.7816, 0.0, 0.0, 0.0, 0.0, 0.0, 0.0, 0.0, 0.0, 0.6053, 0.0685, 0.6042, 0.086, 0.6006, 0.08163, 0.602, 0.06122, 0.914, 0.7373, 0.9248, 0.7186, 0.9241, 0.7267, 0.9149, 0.7449, 0.0, 0.0, 0.0, 0.0, 0.0, 0.0, 0.0, 0.0, 0.0, 0.0, 0.0, 0.0, 0.0, 0.0, 0.0, 0.0, 0.3849, 0.01015, 0.3836, 0.006468, 0.3803, 0.003521, 0.3802, 0.006477, 0.0983, 0.09524, 0.09693, 0.1317, 0.07008, 0.2165, 0.04841, 0.3298, 0.04383, 0.4521, 0.04035, 0.545, 0.05445, 0.634, 0.07341, 0.7596, 0.09512, 0.8501, 0.113, 0.8829, 0.1461, 0.0, 0.3768, 0.006173, 0.3803, 0.003521, 0.3804, 0.0, 0.3787, 0.001931, 0.0, 0.0, 0.0, 0.0, 0.0, 0.0, 0.0, 0.0, 0.0, 0.0, 0.0, 0.0, 0.0, 0.0, 0.0, 0.0, 0.0, 0.0, 0.0, 0.0, 0.0, 0.0, 0.0, 0.0, 0.2575, 0.9478, 0.2615, 0.9478, 0.2615, 0.9571, 0.2574, 0.9571, 0.0, 0.0, 0.0, 0.0, 0.0, 0.0, 0.0, 0.0, 0.0, 0.0, 0.0, 0.0, 0.0, 0.0, 0.0, 0.0, 0.3626, 0.08189, 0.3774, 0.08125, 0.3798, 0.01645, 0.3698, 0.02174, 0.7784, 0.512, 0.7776, 0.6049, 0.765, 0.6049, 0.765, 0.512, 0.0, 0.0, 0.0, 0.0, 0.0, 0.0, 0.0, 0.0, 0.7935, 0.6539, 0.7978, 0.692, 0.7595, 0.6983, 0.7647, 0.6598, 0.7671, 3.532e-05, 0.7704, 0.05082, 0.765, 0.05079, 0.765, 0.0, 0.3428, 0.8985, 0.3467, 0.8986, 0.3495, 0.8249, 0.3336, 0.8239, 0.7978, 0.692, 0.7978, 0.758, 0.7538, 0.7666, 0.7595, 0.6983, 0.7704, 0.05082, 0.7766, 0.1415, 0.765, 0.1414, 0.765, 0.05079, 0.3336, 0.8239, 0.3495, 0.8249, 0.3542, 0.6986, 0.3283, 0.7082, 0.0, 0.0, 0.0, 0.0, 0.0, 0.0, 0.0, 0.0, 0.7797, 0.4337, 0.7784, 0.512, 0.765, 0.512, 0.765, 0.4337, 0.3674, 0.3469, 0.369, 0.3038, 0.3307, 0.3134, 0.3266, 0.3564, 0.3248, 0.4761, 0.3632, 0.4595, 0.3657, 0.3938, 0.3221, 0.4032, 0.7801, 0.2888, 0.7811, 0.3504, 0.765, 0.3503, 0.765, 0.2887, 0.0, 0.0, 0.0, 0.0, 0.0, 0.0, 0.0, 0.0, 0.0, 0.0, 0.0, 0.0, 0.0, 0.0, 0.0, 0.0, 0.7766, 0.1415, 0.7791, 0.2271, 0.765, 0.2271, 0.765, 0.1414, 0.3283, 0.7082, 0.3542, 0.6986, 0.3607, 0.5252, 0.3274, 0.5491, 0.8516, 0.6809, 0.8478, 0.5937, 0.869, 0.6019, 0.8713, 0.681, 0.8477, 0.5243, 0.8475, 0.4548, 0.8696, 0.4743, 0.8693, 0.5381, 0.8491, 0.3544, 0.8506, 0.2601, 0.871, 0.2978, 0.8703, 0.3833, 0.8544, 0.7424, 0.8516, 0.6809, 0.8713, 0.681, 0.8717, 0.7427, 0.8593, 0.7859, 0.8544, 0.7424, 0.8717, 0.7427, 0.8736, 0.7827, 0.8506, 0.2601, 0.8535, 0.1676, 0.8713, 0.198, 0.871, 0.2978, 0.8554, 0.1268, 0.8577, 0.07847, 0.8736, 0.09858, 0.8724, 0.1524, 0.2594, 0.9182, 0.2615, 0.9182, 0.2615, 0.9218, 0.2579, 0.9218, 0.5753, 0.02749, 0.5792, 0.02606, 0.5801, 0.04697, 0.5745, 0.04786, 0.8613, 0.04503, 0.8623, 0.03592, 0.8697, 0.05368, 0.8706, 0.06329, 0.2361, 0.8842, 0.2341, 0.8835, 0.2615, 0.9182, 0.2594, 0.9182, 0.534, 0.7396, 0.5048, 0.6364, 0.5171, 0.638, 0.5462, 0.7393, 0.4979, 0.5615, 0.4909, 0.4867, 0.5033, 0.4911, 0.5102, 0.5646, 0.491, 0.3851, 0.4911, 0.2896, 0.5036, 0.2976, 0.5035, 0.3913, 0.572, 0.8279, 0.534, 0.7396, 0.5462, 0.7393, 0.5755, 0.8281, 0.6072, 0.8905, 0.572, 0.8279, 0.5755, 0.8281, 0.6122, 0.8894, 0.4911, 0.2896, 0.5074, 0.1867, 0.5132, 0.1959, 0.5036, 0.2976, 0.526, 0.1453, 0.548, 0.09646, 0.5491, 0.1041, 0.5296, 0.1539, 0.5745, 0.04786, 0.5801, 0.04697, 0.581, 0.06517, 0.5764, 0.06591, 0.5598, 0.0633, 0.563, 0.05427, 0.5668, 0.07788, 0.563, 0.08348, 0.5697, 0.04858, 0.5745, 0.04786, 0.5764, 0.06591, 0.5717, 0.06839, 0.2378, 0.8851, 0.2361, 0.8842, 0.2594, 0.9182, 0.2576, 0.9182, 0.5721, 0.03042, 0.5753, 0.02749, 0.5745, 0.04786, 0.5697, 0.04858, 0.2576, 0.9182, 0.2594, 0.9182, 0.2579, 0.9218, 0.2549, 0.9218, 0.7863, 0.1415, 0.791, 0.2272, 0.7791, 0.2271, 0.7766, 0.1415, 0.7929, 0.2888, 0.7948, 0.3504, 0.7811, 0.3504, 0.7801, 0.2888, 0.7922, 0.4338, 0.7897, 0.5121, 0.7784, 0.512, 0.7797, 0.4337, 0.9552, 0.1084, 0.9327, 0.1156, 0.9272, 0.009431, 0.9522, 0.006124, 0.775, 0.05088, 0.7863, 0.1415, 0.7766, 0.1415, 0.7704, 0.05082, 0.9953, 0.1887, 0.9958, 0.1905, 0.9327, 0.1156, 0.9552, 0.1084, 0.7688, 8.687e-05, 0.775, 0.05088, 0.7704, 0.05082, 0.7671, 3.532e-05, 0.7897, 0.5121, 0.7883, 0.605, 0.7776, 0.6049, 0.7784, 0.512, 0.3527, 0.09655, 0.3626, 0.08189, 0.3698, 0.02174, 0.3612, 0.02939, 0.0, 0.0, 0.0, 0.0, 0.0, 0.0, 0.0, 0.0, 0.2542, 0.9478, 0.2575, 0.9478, 0.2574, 0.9571, 0.254, 0.9571, 0.0, 0.0, 0.0, 0.0, 0.0, 0.0, 0.0, 0.0, 0.0, 0.0, 0.0, 0.0, 0.0, 0.0, 0.0, 0.0, 0.8518, 0.01136, 0.8532, 0.004564, 0.856, 0.0, 0.8547, 0.005577, 0.7883, 0.605, 0.7836, 0.6538, 0.7751, 0.6538, 0.7776, 0.6049, 0.5074, 0.1867, 0.526, 0.1453, 0.5296, 0.1539, 0.5132, 0.1959, 0.8535, 0.1676, 0.8554, 0.1268, 0.8724, 0.1524, 0.8713, 0.198, 0.7776, 0.6049, 0.7751, 0.6538, 0.765, 0.6537, 0.765, 0.6049, 0.0, 0.0, 0.0, 0.0, 0.0, 0.0, 0.0, 0.0, 0.3122, 0.1117, 0.341, 0.1252, 0.3527, 0.09655, 0.3274, 0.08047, 0.8081, 0.6051, 0.7995, 0.6539, 0.7836, 0.6538, 0.7883, 0.605, 0.7559, 0.7666, 0.7559, 0.7776, 0.7555, 0.7836, 0.7538, 0.7753, 0.0, 0.0, 0.0, 0.0, 0.0, 0.0, 0.0, 0.0, 0.0, 0.0, 0.0, 0.0, 0.0, 0.0, 0.0, 0.0, 0.248, 0.9478, 0.2542, 0.9478, 0.254, 0.9571, 0.2475, 0.9571, 0.0, 0.0, 0.0, 0.0, 0.0, 0.0, 0.0, 0.0, 0.2801, 0.1886, 0.3167, 0.2228, 0.341, 0.1252, 0.3122, 0.1117, 0.8107, 0.5121, 0.8081, 0.6051, 0.7883, 0.605, 0.7897, 0.5121, 0.7721, 0.0001527, 0.7834, 0.05094, 0.775, 0.05088, 0.7688, 8.687e-05, 0.9943, 0.1854, 0.9953, 0.1887, 0.9552, 0.1084, 0.9944, 0.09508, 0.7834, 0.05094, 0.8045, 0.1416, 0.7863, 0.1415, 0.775, 0.05088, 0.9944, 0.09508, 0.9552, 0.1084, 0.9522, 0.006124, 0.9958, 0.0, 0.8153, 0.4338, 0.8107, 0.5121, 0.7897, 0.5121, 0.7922, 0.4338, 0.2643, 0.3016, 0.3066, 0.3134, 0.3167, 0.2228, 0.2801, 0.1886, 0.2475, 0.5115, 0.2977, 0.4885, 0.296, 0.4097, 0.2475, 0.4219, 0.8166, 0.2889, 0.8201, 0.3505, 0.7948, 0.3504, 0.7929, 0.2888, 0.8045, 0.1416, 0.8131, 0.2273, 0.791, 0.2272, 0.7863, 0.1415, 0.2662, 0.7268, 0.3066, 0.7147, 0.2994, 0.5673, 0.2475, 0.6012, 0.2543, 0.9182, 0.2576, 0.9182, 0.2549, 0.9218, 0.2493, 0.9218, 0.8623, 0.03592, 0.8645, 0.0278, 0.8724, 0.04563, 0.8697, 0.05368, 0.241, 0.8864, 0.2378, 0.8851, 0.2576, 0.9182, 0.2543, 0.9182, 0.563, 0.05427, 0.5697, 0.04858, 0.5717, 0.06839, 0.5668, 0.07788, 0.3612, 0.02939, 0.3453, 0.04355, 0.3274, 0.08047, 0.3698, 0.02174, 0.1461, 0.0, 0.1866, 0.09904, 0.1936, 0.06838, 0.1557, 0.006148, 0.3657, 0.3938, 0.3674, 0.3469, 0.3266, 0.3564, 0.3221, 0.4032, 0.2475, 0.4219, 0.296, 0.4097, 0.3066, 0.3134, 0.2643, 0.3016, 0.8201, 0.3505, 0.8153, 0.4338, 0.7922, 0.4338, 0.7948, 0.3504, 0.7948, 0.3504, 0.7922, 0.4338, 0.7797, 0.4337, 0.7811, 0.3504, 0.4909, 0.4867, 0.491, 0.3851, 0.5035, 0.3913, 0.5033, 0.4911, 0.8475, 0.4548, 0.8491, 0.3544, 0.8703, 0.3833, 0.8696, 0.4743, 0.7811, 0.3504, 0.7797, 0.4337, 0.765, 0.4337, 0.765, 0.3503, 0.0, 0.0, 0.0, 0.0, 0.0, 0.0, 0.0, 0.0, 0.3266, 0.3564, 0.3307, 0.3134, 0.3167, 0.2228, 0.3066, 0.3134, 0.3527, 0.09655, 0.3612, 0.02939, 0.3274, 0.08047, 0.3274, 0.5491, 0.3607, 0.5252, 0.3632, 0.4595, 0.3248, 0.4761, 0.8131, 0.2273, 0.8166, 0.2889, 0.7929, 0.2888, 0.791, 0.2272, 0.2475, 0.6012, 0.2994, 0.5673, 0.2977, 0.4885, 0.2475, 0.5115, 0.791, 0.2272, 0.7929, 0.2888, 0.7801, 0.2888, 0.7791, 0.2271, 0.5048, 0.6364, 0.4979, 0.5615, 0.5102, 0.5646, 0.5171, 0.638, 0.8478, 0.5937, 0.8477, 0.5243, 0.8693, 0.5381, 0.869, 0.6019, 0.0, 0.0, 0.0, 0.0, 0.0, 0.0, 0.0, 0.0, 0.7791, 0.2271, 0.7801, 0.2888, 0.765, 0.2887, 0.765, 0.2271, 0.3248, 0.4761, 0.3221, 0.4032, 0.296, 0.4097, 0.2977, 0.4885, 0.1866, 0.09904, 0.1852, 0.1355, 0.2064, 0.1008, 0.1936, 0.06838, 0.1852, 0.1355, 0.2056, 0.2224, 0.2326, 0.1803, 0.2064, 0.1008, 0.2056, 0.2224, 0.2188, 0.3372, 0.2398, 0.2944, 0.2326, 0.1803, 0.2188, 0.3372, 0.2142, 0.4595, 0.2475, 0.4159, 0.2398, 0.2944, 0.2142, 0.4595, 0.2107, 0.5524, 0.2408, 0.5053, 0.2475, 0.4159, 0.2107, 0.5524, 0.19, 0.6398, 0.2341, 0.5947, 0.2408, 0.5053, 0.19, 0.6398, 0.1617, 0.7634, 0.2061, 0.7185, 0.2341, 0.5947, 0.1617, 0.7634, 0.1333, 0.8517, 0.1703, 0.8064, 0.2061, 0.7185, 0.1264, 0.8835, 0.1703, 0.8064, 0.1333, 0.8517, 0.1203, 0.8833, 0.1203, 0.8833, 0.1333, 0.8517, 0.113, 0.8829, 0.1169, 0.8831, 0.742, 0.9428, 0.7098, 0.9052, 0.7254, 0.8547, 0.742, 0.8745, 0.752, 0.8019, 0.8736, 0.7899, 0.8736, 0.895, 0.754, 0.895, 0.8338, 0.5884, 0.8334, 0.5151, 0.8358, 0.5166, 0.8361, 0.5892, 0.833, 0.4419, 0.8352, 0.3354, 0.8375, 0.3385, 0.8354, 0.444, 0.8573, 0.02423, 0.8593, 0.01606, 0.8602, 0.01798, 0.8581, 0.02614, 0.2484, 0.9396, 0.2544, 0.9396, 0.2542, 0.9461, 0.2481, 0.9461, 0.8418, 0.1477, 0.8443, 0.1099, 0.8461, 0.1127, 0.8437, 0.1509, 0.2544, 0.9396, 0.2577, 0.9396, 0.2576, 0.9461, 0.2542, 0.9461, 0.8593, 0.01606, 0.8608, 0.01122, 0.8617, 0.01328, 0.8602, 0.01798, 0.8552, 0.03301, 0.8573, 0.02423, 0.8581, 0.02614, 0.8562, 0.03498, 0.5758, 0.01408, 0.5785, 0.01229, 0.5786, 0.01455, 0.5757, 0.01627, 0.8443, 0.1099, 0.8472, 0.06523, 0.8489, 0.0674, 0.8461, 0.1127, 0.8372, 0.2353, 0.8418, 0.1477, 0.8437, 0.1509, 0.8394, 0.2394, 0.8498, 0.7881, 0.843, 0.7422, 0.8449, 0.7422, 0.8514, 0.7877, 0.843, 0.7422, 0.8386, 0.6808, 0.8407, 0.6808, 0.8449, 0.7422, 0.8352, 0.3354, 0.8372, 0.2353, 0.8394, 0.2394, 0.8375, 0.3385, 0.8334, 0.5151, 0.833, 0.4419, 0.8354, 0.444, 0.8358, 0.5166, 0.8386, 0.6808, 0.8338, 0.5884, 0.8361, 0.5892, 0.8407, 0.6808, 0.2577, 0.9396, 0.2615, 0.9396, 0.2615, 0.9461, 0.2576, 0.9461, 0.2577, 0.9375, 0.2615, 0.9375, 0.2615, 0.9396, 0.2577, 0.9396, 0.2545, 0.9375, 0.2577, 0.9375, 0.2577, 0.9396, 0.2544, 0.9396, 0.2485, 0.9375, 0.2545, 0.9375, 0.2544, 0.9396, 0.2484, 0.9396, 0.8361, 0.5892, 0.8358, 0.5166, 0.8447, 0.5224, 0.8449, 0.5926, 0.8354, 0.444, 0.8375, 0.3385, 0.8462, 0.3504, 0.8445, 0.4521, 0.8581, 0.02614, 0.8602, 0.01798, 0.8634, 0.02535, 0.8612, 0.03348, 0.8437, 0.1509, 0.8461, 0.1127, 0.8531, 0.1233, 0.8511, 0.1635, 0.8602, 0.01798, 0.8617, 0.01328, 0.865, 0.02117, 0.8634, 0.02535, 0.8562, 0.03498, 0.8581, 0.02614, 0.8612, 0.03348, 0.86, 0.04252, 0.5757, 0.01627, 0.5786, 0.01455, 0.579, 0.02319, 0.5754, 0.02469, 0.8461, 0.1127, 0.8489, 0.0674, 0.8555, 0.07571, 0.8531, 0.1233, 0.8394, 0.2394, 0.8437, 0.1509, 0.8511, 0.1635, 0.8478, 0.255, 0.8514, 0.7877, 0.8449, 0.7422, 0.8521, 0.7424, 0.8573, 0.7864, 0.8449, 0.7422, 0.8407, 0.6808, 0.8489, 0.6808, 0.8521, 0.7424, 0.8375, 0.3385, 0.8394, 0.2394, 0.8478, 0.255, 0.8462, 0.3504, 0.8358, 0.5166, 0.8354, 0.444, 0.8445, 0.4521, 0.8447, 0.5224, 0.8407, 0.6808, 0.8361, 0.5892, 0.8449, 0.5926, 0.8489, 0.6808, 0.7429, 0.7945, 0.7468, 0.7904, 0.7496, 0.7983, 0.7461, 0.8026, 0.742, 0.7924, 0.7437, 0.7859, 0.7468, 0.7904, 0.7429, 0.7945, 0.0, 0.0, 0.0, 0.0, 0.0, 0.0, 0.0, 0.0, 0.8401, 0.04734, 0.8431, 0.02844, 0.8453, 0.02414, 0.8425, 0.04104, 0.8431, 0.02844, 0.8448, 0.01805, 0.8469, 0.01466, 0.8453, 0.02414, 0.0, 0.0, 0.0, 0.0, 0.0, 0.0, 0.0, 0.0, 0.5503, 0.09, 0.5527, 0.08329, 0.5546, 0.09589, 0.5518, 0.1001, 0.8584, 0.07196, 0.8591, 0.06519, 0.8724, 0.08456, 0.873, 0.0917, 0.0, 0.0, 0.0, 0.0, 0.0, 0.0, 0.0, 0.0, 0.0, 0.0, 0.0, 0.0, 0.0, 0.0, 0.0, 0.0, 0.3711, 0.01871, 0.3799, 0.01393, 0.38, 0.01131, 0.3725, 0.01556, 0.7437, 0.7859, 0.7467, 0.7739, 0.7496, 0.7783, 0.7468, 0.7904, 0.0, 0.0, 0.0, 0.0, 0.0, 0.0, 0.0, 0.0, 0.8425, 0.04104, 0.8453, 0.02414, 0.8493, 0.01621, 0.847, 0.02939, 0.8453, 0.02414, 0.8469, 0.01466, 0.8508, 0.008394, 0.8493, 0.01621, 0.0, 0.0, 0.0, 0.0, 0.0, 0.0, 0.0, 0.0, 0.5527, 0.08329, 0.5571, 0.07088, 0.5598, 0.08819, 0.5546, 0.09589, 0.8591, 0.06519, 0.8605, 0.05268, 0.8713, 0.07136, 0.8724, 0.08456, 0.0, 0.0, 0.0, 0.0, 0.0, 0.0, 0.0, 0.0, 0.0, 0.0, 0.0, 0.0, 0.0, 0.0, 0.0, 0.0, 0.3725, 0.01556, 0.38, 0.01131, 0.3802, 0.006477, 0.3752, 0.009734, 0.7576, 0.7672, 0.7576, 0.7797, 0.7559, 0.7792, 0.7562, 0.7666, 0.8564, 0.06924, 0.8575, 0.06468, 0.8591, 0.06519, 0.8584, 0.07196, 0.2493, 0.9218, 0.2549, 0.9218, 0.2545, 0.9375, 0.2485, 0.9375, 0.2549, 0.9218, 0.2579, 0.9218, 0.2577, 0.9375, 0.2545, 0.9375, 0.2579, 0.9218, 0.2615, 0.9218, 0.2615, 0.9375, 0.2577, 0.9375, 0.8449, 0.5926, 0.8447, 0.5224, 0.8477, 0.5243, 0.8478, 0.5937, 0.8445, 0.4521, 0.8462, 0.3504, 0.8491, 0.3544, 0.8475, 0.4548, 0.8612, 0.03348, 0.8634, 0.02535, 0.8645, 0.0278, 0.8623, 0.03592, 0.8511, 0.1635, 0.8531, 0.1233, 0.8554, 0.1268, 0.8535, 0.1676, 0.8634, 0.02535, 0.865, 0.02117, 0.8661, 0.0238, 0.8645, 0.0278, 0.86, 0.04252, 0.8612, 0.03348, 0.8623, 0.03592, 0.8613, 0.04503, 0.5754, 0.02469, 0.579, 0.02319, 0.5792, 0.02606, 0.5753, 0.02749, 0.8531, 0.1233, 0.8555, 0.07571, 0.8577, 0.07847, 0.8554, 0.1268, 0.8478, 0.255, 0.8511, 0.1635, 0.8535, 0.1676, 0.8506, 0.2601, 0.8573, 0.7864, 0.8521, 0.7424, 0.8544, 0.7424, 0.8593, 0.7859, 0.8521, 0.7424, 0.8489, 0.6808, 0.8516, 0.6809, 0.8544, 0.7424, 0.8462, 0.3504, 0.8478, 0.255, 0.8506, 0.2601, 0.8491, 0.3544, 0.8447, 0.5224, 0.8445, 0.4521, 0.8475, 0.4548, 0.8477, 0.5243, 0.8489, 0.6808, 0.8449, 0.5926, 0.8478, 0.5937, 0.8516, 0.6809, 0.8425, 0.04104, 0.847, 0.02939, 0.8533, 0.04037, 0.8504, 0.05243, 0.8401, 0.04734, 0.8425, 0.04104, 0.8504, 0.05243, 0.8487, 0.05895, 0.827, 0.6806, 0.8213, 0.5835, 0.8338, 0.5884, 0.8386, 0.6808, 0.8207, 0.507, 0.8201, 0.4304, 0.833, 0.4419, 0.8334, 0.5151, 0.8227, 0.3184, 0.8252, 0.2132, 0.8372, 0.2353, 0.8352, 0.3354, 0.8329, 0.742, 0.827, 0.6806, 0.8386, 0.6808, 0.843, 0.7422, 0.8414, 0.7899, 0.8329, 0.742, 0.843, 0.7422, 0.8498, 0.7881, 0.8252, 0.2132, 0.8314, 0.1298, 0.8418, 0.1477, 0.8372, 0.2353, 0.8343, 0.09483, 0.8378, 0.05341, 0.8472, 0.06523, 0.8443, 0.1099, 0.5763, 0.002101, 0.578, 0.0, 0.5785, 0.01229, 0.5758, 0.01408, 0.8497, 0.02227, 0.8529, 0.01379, 0.8573, 0.02423, 0.8552, 0.03301, 0.8547, 0.005577, 0.856, 0.0, 0.8608, 0.01122, 0.8593, 0.01606, 0.8314, 0.1298, 0.8343, 0.09483, 0.8443, 0.1099, 0.8418, 0.1477, 0.8529, 0.01379, 0.8547, 0.005577, 0.8593, 0.01606, 0.8573, 0.02423, 0.8201, 0.4304, 0.8227, 0.3184, 0.8352, 0.3354, 0.833, 0.4419, 0.8213, 0.5835, 0.8207, 0.507, 0.8334, 0.5151, 0.8338, 0.5884, 0.2481, 0.9461, 0.2542, 0.9461, 0.2542, 0.9478, 0.248, 0.9478, 0.2542, 0.9461, 0.2576, 0.9461, 0.2575, 0.9478, 0.2542, 0.9478, 0.2576, 0.9461, 0.2615, 0.9461, 0.2615, 0.9478, 0.2575, 0.9478, 0.8378, 0.05341, 0.8401, 0.04734, 0.8487, 0.05895, 0.8472, 0.06523, 0.8555, 0.07571, 0.8564, 0.06924, 0.8584, 0.07196, 0.8577, 0.07847, 0.3698, 0.02174, 0.3798, 0.01645, 0.3799, 0.01393, 0.3711, 0.01871, 0.0, 0.0, 0.0, 0.0, 0.0, 0.0, 0.0, 0.0, 0.0, 0.0, 0.0, 0.0, 0.0, 0.0, 0.0, 0.0, 0.8577, 0.07847, 0.8584, 0.07196, 0.873, 0.0917, 0.8736, 0.09858, 0.548, 0.09646, 0.5503, 0.09, 0.5518, 0.1001, 0.5491, 0.1041, 0.0, 0.0, 0.0, 0.0, 0.0, 0.0, 0.0, 0.0, 0.841, 0.03257, 0.8428, 0.02131, 0.8448, 0.01805, 0.8431, 0.02844, 0.8378, 0.05341, 0.841, 0.03257, 0.8431, 0.02844, 0.8401, 0.04734, 0.0, 0.0, 0.0, 0.0, 0.0, 0.0, 0.0, 0.0, 0.8472, 0.06523, 0.8487, 0.05895, 0.8503, 0.06108, 0.8489, 0.0674, 0.8489, 0.0674, 0.8503, 0.06108, 0.8564, 0.06924, 0.8555, 0.07571, 0.847, 0.02939, 0.8497, 0.02227, 0.8552, 0.03301, 0.8533, 0.04037, 0.8592, 0.05226, 0.86, 0.04252, 0.8613, 0.04503, 0.8605, 0.05268, 0.8548, 0.04454, 0.8562, 0.03498, 0.86, 0.04252, 0.8592, 0.05226, 0.7467, 0.7739, 0.7486, 0.7666, 0.7489, 0.7686, 0.7496, 0.7783, 0.0, 0.0, 0.0, 0.0, 0.0, 0.0, 0.0, 0.0, 0.847, 0.02939, 0.8493, 0.01621, 0.8518, 0.01136, 0.8497, 0.02227, 0.8493, 0.01621, 0.8508, 0.008394, 0.8532, 0.004564, 0.8518, 0.01136, 0.0, 0.0, 0.0, 0.0, 0.0, 0.0, 0.0, 0.0, 0.5571, 0.07088, 0.5598, 0.0633, 0.563, 0.08348, 0.5598, 0.08819, 0.8605, 0.05268, 0.8613, 0.04503, 0.8706, 0.06329, 0.8713, 0.07136, 0.0, 0.0, 0.0, 0.0, 0.0, 0.0, 0.0, 0.0, 0.0, 0.0, 0.0, 0.0, 0.0, 0.0, 0.0, 0.0, 0.3752, 0.009734, 0.3802, 0.006477, 0.3803, 0.003521, 0.3768, 0.006173, 0.1866, 0.09904, 0.1461, 0.0, 0.113, 0.8829, 0.1333, 0.8517, 0.1617, 0.7634, 0.19, 0.6398, 0.2107, 0.5524, 0.2142, 0.4595, 0.2188, 0.3372, 0.2056, 0.2224, 0.1852, 0.1355])
me_cube.materials.append(mat_hpvcar_black)
me_cube.materials.append(mat_hpvcar_body)
me_cube.use_remesh_preserve_volume = False
me_cube.use_remesh_preserve_attributes = False
me_cube.use_mirror_vertex_groups = False
me_cube.update()

# ---- objects
ob_skycarbrakelightsglow = bpy.data.objects.new('SkyCarBrakeLightsGlow', me_untitled_001)
ob_body = bpy.data.objects.new('Body', me_cube)
ob_lamp = bpy.data.objects.new('Lamp', light_lamp)
ob_camera = bpy.data.objects.new('Camera', cam_camera)

# ---- transforms, parenting, visibility, modifiers, constraints
ob_skycarbrakelightsglow.location = (0.0, 1.702, 0.3645)
ob_skycarbrakelightsglow.rotation_euler = (1.571, -0.0, 0.0)
ob_skycarbrakelightsglow.scale = (0.002251, 0.002251, 0.002251)
ob_skycarbrakelightsglow.color = (0.8, 0.8, 0.8, 1.0)
ob_skycarbrakelightsglow.lineart.crease_threshold = 0.0
ob_body.location = (0.0, 0.0, 0.0)
ob_body.scale = (0.35, 0.242, 0.6792)
ob_body.lock_rotations_4d = False
ob_body.empty_display_type = 'ARROWS'
ob_body.lineart.crease_threshold = 0.0
ob_lamp.location = (4.076, 1.005, 5.904)
ob_lamp.rotation_euler = (0.6503, 0.05522, 1.866)
ob_lamp.lock_rotations_4d = False
ob_lamp.empty_display_type = 'ARROWS'
ob_lamp.color = (0.0, 0.0, 0.0, 0.0)
ob_lamp.lineart.crease_threshold = 0.0
ob_camera.location = (7.481, -6.508, 5.344)
ob_camera.rotation_euler = (1.109, 0.0, 0.8149)
ob_camera.lock_rotations_4d = False
ob_camera.empty_display_type = 'ARROWS'
ob_camera.color = (0.0, 0.0, 0.0, 0.0)
ob_camera.display_type = 'WIRE'
ob_camera.lineart.crease_threshold = 0.0

# ---- collection membership
col_collection_1.objects.link(ob_skycarbrakelightsglow)
col_collection_1.objects.link(ob_body)
col_collection_1.objects.link(ob_lamp)
col_collection_1.objects.link(ob_camera)

# ---- scene / render settings (as saved in the file)
scene.camera = ob_camera
scene.frame_start = 1; scene.frame_end = 250; scene.frame_set(1)
scene.render.engine = 'CYCLES'
scene.render.resolution_percentage = 50
scene.render.fps = 30
scene.render.dither_intensity = 0.0
scene.cycles.use_denoising = False
scene.cycles.samples = 128
scene.cycles.sampling_pattern = 'TABULATED_SOBOL'
scene.cycles.light_sampling_threshold = 0.0
scene.cycles.use_adaptive_sampling = False
scene.cycles.use_light_tree = False
scene.cycles.blur_glossy = 0.0
scene.cycles.sample_clamp_indirect = 0.0
scene.view_settings.view_transform = 'Standard'
bpy.context.view_layer.update()
